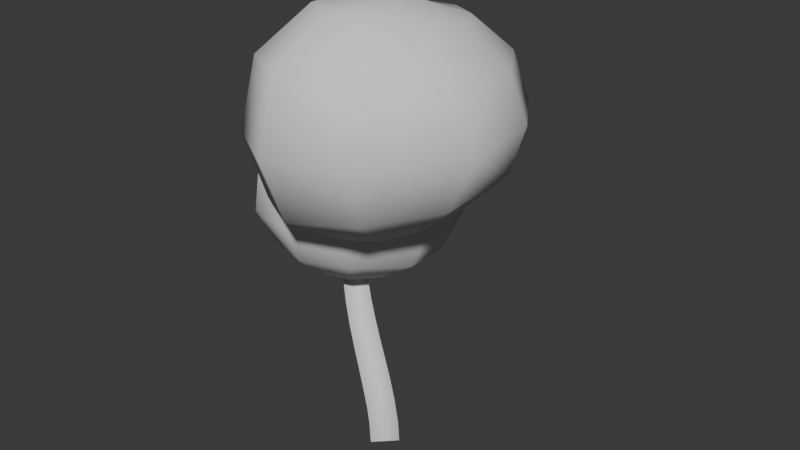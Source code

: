 # Source: mesh_tutorial_tree_1.blend  (saved by Blender 4.2.67; exported with 4.5.12 LTS)
import bpy
from mathutils import Matrix  # noqa: F401  (used for matrix-valued properties, if any)

bpy.ops.wm.read_factory_settings(use_empty=True)
scene = bpy.context.scene
scene.name = 'Scene'

# ---- collections
col_collection = bpy.data.collections.new('Collection'); scene.collection.children.link(col_collection)

# ---- world
world_world = bpy.data.worlds.new('World'); scene.world = world_world
world_world.use_nodes = True; world_world.node_tree.nodes.clear()
_N = world_world.node_tree.nodes; _L = world_world.node_tree.links
n0 = _N.new('ShaderNodeOutputWorld'); n0.name = 'World Output'; n0.location = (300, 300)
n1 = _N.new('ShaderNodeBackground'); n1.name = 'Background'; n1.location = (10, 300)
n1.inputs[0].default_value = (0.05088, 0.05088, 0.05088, 1.0)
_L.new(n1.outputs[0], n0.inputs[0])
n0.is_active_output = True
world_world.color = (0.05088, 0.05088, 0.05088)
world_world.sun_shadow_jitter_overblur = 0.0

# ---- meshes
me_b_ziercurve = bpy.data.meshes.new('BézierCurve')
me_b_ziercurve.from_pydata([(-0.001784, -0.1972, -4.961e-06), (0.1954, 4.701e-08, -2.169e-06), (-0.001784, 0.1972, 4.961e-06), (-0.1989, -6.424e-08, 2.169e-06), (-0.01812, -0.1912, 0.1865), (0.1755, 0.00481, 0.2092), (-0.01671, 0.1994, 0.169), (-0.2104, 0.003392, 0.1463), (-0.063, -0.1768, 0.3737), (0.1253, 0.01868, 0.4123), (-0.05792, 0.2095, 0.3404), (-0.2463, 0.01403, 0.3018), (-0.1302, -0.154, 0.5608), (0.05333, 0.04083, 0.6084), (-0.1202, 0.2274, 0.5135), (-0.3036, 0.03254, 0.466), (-0.2134, -0.1206, 0.7471), (-0.03545, 0.07066, 0.7974), (-0.198, 0.2507, 0.688), (-0.376, 0.05937, 0.6377), (-0.3069, -0.079, 0.9325), (-0.1326, 0.1078, 0.9809), (-0.2859, 0.2815, 0.8627), (-0.4603, 0.0947, 0.8143), (-0.4048, -0.0293, 1.117), (-0.232, 0.1521, 1.159), (-0.3781, 0.32, 1.037), (-0.5509, 0.1386, 0.994), (-0.5011, 0.02972, 1.299), (-0.3294, 0.203, 1.332), (-0.469, 0.3647, 1.209), (-0.6408, 0.1914, 1.176), (-0.5901, 0.09741, 1.479), (-0.4185, 0.2604, 1.498), (-0.5529, 0.4161, 1.379), (-0.7245, 0.2531, 1.36), (-0.6659, 0.1732, 1.656), (-0.4936, 0.3236, 1.658), (-0.6241, 0.4745, 1.546), (-0.7963, 0.3241, 1.544), (-0.7223, 0.2576, 1.831), (-0.5502, 0.3922, 1.811), (-0.6771, 0.5395, 1.709), (-0.8492, 0.4049, 1.729), (-0.7529, 0.3511, 2.001), (-0.5848, 0.4658, 1.956), (-0.707, 0.6102, 1.868), (-0.8751, 0.4955, 1.913), (-0.7517, 0.4507, 2.163), (-0.5926, 0.5441, 2.092), (-0.7082, 0.6896, 2.025), (-0.8673, 0.5962, 2.096), (-0.7192, 0.5276, 2.293), (-0.572, 0.6033, 2.196), (-0.6768, 0.7603, 2.159), (-0.824, 0.6846, 2.257), (-0.6617, 0.5755, 2.389), (-0.535, 0.6371, 2.269), (-0.6143, 0.8046, 2.271), (-0.741, 0.743, 2.392), (-0.5844, 0.5987, 2.462), (-0.4806, 0.6534, 2.328), (-0.5252, 0.8226, 2.362), (-0.629, 0.7679, 2.497), (-0.4911, 0.6006, 2.521), (-0.4036, 0.6533, 2.384), (-0.4161, 0.8153, 2.438), (-0.5036, 0.7626, 2.575), (-0.3848, 0.5832, 2.574), (-0.3043, 0.6343, 2.44), (-0.294, 0.7848, 2.504), (-0.3745, 0.7337, 2.637), (-0.2695, 0.5485, 2.625), (-0.1887, 0.5955, 2.501), (-0.165, 0.7337, 2.569), (-0.2457, 0.6866, 2.693), (-0.15, 0.4975, 2.683), (-0.06452, 0.5378, 2.57), (-0.03424, 0.6651, 2.638), (-0.1197, 0.6248, 2.752), (-0.03133, 0.4321, 2.754), (0.06103, 0.4633, 2.654), (0.09303, 0.5815, 2.72), (0.0006729, 0.5504, 2.82), (0.08207, 0.3546, 2.843), (0.1807, 0.3747, 2.759), (0.2113, 0.4851, 2.822), (0.1126, 0.4649, 2.906), (0.1852, 0.2662, 2.958), (0.2879, 0.2749, 2.893), (0.3154, 0.3787, 2.95), (0.2127, 0.37, 3.015), (0.273, 0.1686, 3.106), (0.3762, 0.1671, 3.06), (0.4003, 0.2652, 3.111), (0.2971, 0.2667, 3.157), (0.3407, 0.06321, 3.297), (0.4391, 0.05631, 3.264), (0.4607, 0.1474, 3.309), (0.3624, 0.1543, 3.342), (0.3973, -0.04248, 3.492), (0.4872, -0.04886, 3.462), (0.5077, 0.03289, 3.505), (0.4178, 0.03927, 3.535), (0.4525, -0.1414, 3.648), (0.5329, -0.1453, 3.618), (0.5529, -0.07435, 3.662), (0.4725, -0.07042, 3.692), (0.5013, -0.2332, 3.771), (0.5731, -0.2359, 3.743), (0.5927, -0.1762, 3.787), (0.521, -0.1735, 3.815), (0.5398, -0.3183, 3.865), (0.6036, -0.3217, 3.841), (0.6227, -0.2738, 3.885), (0.5589, -0.2704, 3.909), (0.5641, -0.3974, 3.936), (0.6205, -0.4041, 3.919), (0.6383, -0.3682, 3.962), (0.5819, -0.3614, 3.98), (0.5708, -0.4718, 3.991), (0.6193, -0.4845, 3.981), (0.6346, -0.4594, 4.023), (0.5861, -0.4468, 4.033), (0.5564, -0.5443, 4.037), (0.595, -0.5632, 4.033), (0.6066, -0.5466, 4.071), (0.568, -0.5278, 4.075), (0.5155, -0.6176, 4.08), (0.5431, -0.6396, 4.08), (0.5512, -0.6284, 4.113), (0.5236, -0.6064, 4.112), (0.4417, -0.6924, 4.124), (0.4606, -0.7144, 4.126), (0.4666, -0.7058, 4.153), (0.4477, -0.6838, 4.151), (0.3311, -0.7684, 4.175), (0.3434, -0.7875, 4.178), (0.3481, -0.7807, 4.199), (0.3359, -0.7616, 4.196), (0.1789, -0.8445, 4.236), (0.1878, -0.8617, 4.239), (0.1922, -0.8557, 4.258), (0.1833, -0.8386, 4.254), (-0.01768, -0.9217, 4.315), (-0.01107, -0.9368, 4.318), (-0.006832, -0.9315, 4.333), (-0.01344, -0.9164, 4.33), (-0.6704, 0.6484, 2.379), (-0.5897, 0.6287, 2.296), (-0.6705, 0.6479, 2.213), (-0.7512, 0.6676, 2.296), (-0.6599, 0.6826, 2.385), (-0.5755, 0.6601, 2.297), (-0.6563, 0.6948, 2.211), (-0.7407, 0.7173, 2.298), (-0.6439, 0.7236, 2.394), (-0.5551, 0.7003, 2.302), (-0.6358, 0.7475, 2.212), (-0.7246, 0.7708, 2.304), (-0.6233, 0.7695, 2.403), (-0.533, 0.7481, 2.311), (-0.6106, 0.8041, 2.222), (-0.701, 0.8255, 2.314), (-0.6, 0.8177, 2.416), (-0.5075, 0.7997, 2.325), (-0.582, 0.8634, 2.237), (-0.6745, 0.8815, 2.329), (-0.5751, 0.8665, 2.432), (-0.4819, 0.8536, 2.343), (-0.5513, 0.9233, 2.26), (-0.6445, 0.9362, 2.348), (-0.5502, 0.9135, 2.45), (-0.4563, 0.907, 2.367), (-0.52, 0.9823, 2.29), (-0.6139, 0.9888, 2.373), (-0.5268, 0.957, 2.472), (-0.4326, 0.9582, 2.397), (-0.4894, 1.038, 2.327), (-0.5836, 1.037, 2.403), (-0.5059, 0.9953, 2.498), (-0.412, 1.005, 2.434), (-0.4613, 1.089, 2.374), (-0.5551, 1.079, 2.438), (-0.4887, 1.027, 2.526), (-0.3956, 1.045, 2.477), (-0.4373, 1.132, 2.431), (-0.5304, 1.114, 2.48), (-0.4753, 1.052, 2.558), (-0.3856, 1.077, 2.527), (-0.4201, 1.164, 2.497), (-0.5099, 1.139, 2.528), (-0.4666, 1.07, 2.597), (-0.3824, 1.098, 2.585), (-0.4118, 1.181, 2.571), (-0.4959, 1.153, 2.583), (-0.4634, 1.08, 2.652), (-0.3887, 1.106, 2.648), (-0.4142, 1.18, 2.644), (-0.489, 1.155, 2.648), (-0.4564, 1.088, 2.734), (-0.3881, 1.111, 2.721), (-0.4119, 1.18, 2.716), (-0.4802, 1.157, 2.73), (-0.4316, 1.11, 2.824), (-0.372, 1.128, 2.8), (-0.3946, 1.191, 2.792), (-0.4542, 1.172, 2.816), (-0.3936, 1.141, 2.913), (-0.3427, 1.156, 2.885), (-0.3638, 1.211, 2.876), (-0.4147, 1.197, 2.904), (-0.3458, 1.18, 3.002), (-0.3027, 1.192, 2.973), (-0.322, 1.24, 2.964), (-0.3651, 1.229, 2.992), (-0.2911, 1.225, 3.089), (-0.2552, 1.234, 3.062), (-0.2724, 1.276, 3.052), (-0.3083, 1.267, 3.079), (-0.2326, 1.274, 3.172), (-0.203, 1.28, 3.148), (-0.218, 1.315, 3.14), (-0.2475, 1.308, 3.164), (-0.173, 1.323, 3.251), (-0.1493, 1.329, 3.23), (-0.1619, 1.357, 3.223), (-0.1857, 1.352, 3.243), (-0.1155, 1.373, 3.323), (-0.09677, 1.377, 3.306), (-0.1072, 1.399, 3.299), (-0.126, 1.395, 3.316), (-0.06301, 1.419, 3.386), (-0.04848, 1.422, 3.373), (-0.0569, 1.44, 3.368), (-0.07143, 1.437, 3.381), (-0.01858, 1.461, 3.441), (-0.006719, 1.463, 3.43), (-0.0139, 1.477, 3.425), (-0.02577, 1.475, 3.436), (0.01482, 1.495, 3.483), (0.02556, 1.497, 3.474), (0.01868, 1.509, 3.469), (0.00794, 1.507, 3.478), (0.03403, 1.519, 3.513), (0.04691, 1.522, 3.503), (0.038, 1.535, 3.496), (0.02512, 1.531, 3.506), (0.06329, 0.546, 2.797), (-0.02645, 0.4787, 2.762), (0.04925, 0.3959, 2.727), (0.139, 0.4632, 2.762), (0.05614, 0.5398, 2.82), (-0.02596, 0.487, 2.744), (0.04346, 0.3854, 2.74), (0.1256, 0.4381, 2.815), (0.03809, 0.5342, 2.841), (-0.0294, 0.4889, 2.741), (0.02779, 0.3742, 2.754), (0.09528, 0.4195, 2.854), (0.01135, 0.5259, 2.86), (-0.04304, 0.4849, 2.75), (0.00295, 0.366, 2.771), (0.05734, 0.4069, 2.881), (-0.02241, 0.5178, 2.877), (-0.068, 0.4791, 2.762), (-0.02978, 0.3581, 2.788), (0.01582, 0.3968, 2.903), (-0.06193, 0.5084, 2.893), (-0.1005, 0.4717, 2.778), (-0.0687, 0.3524, 2.806), (-0.03014, 0.3891, 2.92), (-0.1058, 0.4989, 2.907), (-0.1389, 0.464, 2.795), (-0.1123, 0.3479, 2.823), (-0.07914, 0.3827, 2.935), (-0.1525, 0.4892, 2.92), (-0.1812, 0.4563, 2.812), (-0.1591, 0.345, 2.84), (-0.1304, 0.3779, 2.948), (-0.2008, 0.4795, 2.931), (-0.2254, 0.4489, 2.829), (-0.2075, 0.3439, 2.856), (-0.1828, 0.3746, 2.959), (-0.249, 0.4705, 2.941), (-0.2702, 0.4421, 2.845), (-0.2561, 0.3442, 2.871), (-0.2348, 0.3726, 2.967), (-0.2957, 0.4615, 2.949), (-0.3137, 0.4358, 2.861), (-0.3034, 0.3467, 2.886), (-0.2854, 0.3724, 2.973), (-0.3395, 0.4539, 2.955), (-0.3546, 0.4308, 2.876), (-0.348, 0.3505, 2.898), (-0.3328, 0.3736, 2.977), (-0.379, 0.4467, 2.959), (-0.3931, 0.4266, 2.89), (-0.3881, 0.3568, 2.91), (-0.374, 0.3769, 2.978), (-0.4248, 0.4427, 2.967), (-0.4413, 0.424, 2.905), (-0.4342, 0.3593, 2.922), (-0.4176, 0.378, 2.985), (-0.4752, 0.4362, 2.981), (-0.494, 0.4189, 2.925), (-0.4842, 0.3601, 2.94), (-0.4655, 0.3773, 2.996), (-0.5286, 0.4273, 3.0), (-0.5482, 0.4116, 2.951), (-0.537, 0.359, 2.964), (-0.5174, 0.3747, 3.013), (-0.5833, 0.4164, 3.024), (-0.6027, 0.4023, 2.981), (-0.5909, 0.3561, 2.991), (-0.5715, 0.3702, 3.034), (-0.6377, 0.4036, 3.051), (-0.6562, 0.3911, 3.015), (-0.6445, 0.3515, 3.023), (-0.626, 0.364, 3.058), (-0.6902, 0.3892, 3.081), (-0.7074, 0.3783, 3.052), (-0.6961, 0.3451, 3.058), (-0.6789, 0.356, 3.087), (-0.7393, 0.3734, 3.114), (-0.7548, 0.3641, 3.091), (-0.7443, 0.3371, 3.095), (-0.7288, 0.3464, 3.118), (-0.7833, 0.3564, 3.15), (-0.797, 0.3486, 3.132), (-0.7875, 0.3273, 3.134), (-0.7738, 0.3351, 3.152), (-0.8207, 0.3386, 3.187), (-0.8325, 0.332, 3.174), (-0.8241, 0.3157, 3.175), (-0.8123, 0.3223, 3.187), (-0.8498, 0.3209, 3.226), (-0.8606, 0.3148, 3.217), (-0.8527, 0.3017, 3.216), (-0.8419, 0.3078, 3.225), (-0.869, 0.3032, 3.265), (-0.8798, 0.2969, 3.259), (-0.8718, 0.2855, 3.257), (-0.861, 0.2919, 3.263), (-0.8765, 0.2871, 3.306), (-0.89, 0.2782, 3.301), (-0.88, 0.2658, 3.296), (-0.8665, 0.2747, 3.301), (-0.6403, 0.343, 1.646), (-0.7257, 0.3492, 1.565), (-0.6523, 0.305, 1.484), (-0.5669, 0.2988, 1.565), (-0.6352, 0.3601, 1.641), (-0.7325, 0.3316, 1.576), (-0.6644, 0.2609, 1.505), (-0.5671, 0.2894, 1.571), (-0.6363, 0.3537, 1.651), (-0.7385, 0.3123, 1.595), (-0.6706, 0.231, 1.531), (-0.5684, 0.2724, 1.587), (-0.6389, 0.3375, 1.673), (-0.7442, 0.2904, 1.621), (-0.6754, 0.2037, 1.56), (-0.57, 0.2508, 1.612), (-0.6423, 0.3149, 1.702), (-0.7476, 0.2656, 1.653), (-0.6793, 0.1775, 1.595), (-0.574, 0.2268, 1.643), (-0.6458, 0.2896, 1.736), (-0.7507, 0.2392, 1.689), (-0.6829, 0.1507, 1.632), (-0.5781, 0.2011, 1.679), (-0.6493, 0.2632, 1.772), (-0.7536, 0.2122, 1.727), (-0.6864, 0.1236, 1.672), (-0.5821, 0.1745, 1.717), (-0.653, 0.2356, 1.809), (-0.7551, 0.1853, 1.766), (-0.6894, 0.09815, 1.712), (-0.5873, 0.1485, 1.755), (-0.6567, 0.2085, 1.845), (-0.7558, 0.1595, 1.803), (-0.692, 0.07471, 1.751), (-0.5929, 0.1238, 1.792), (-0.6601, 0.1834, 1.877), (-0.7563, 0.136, 1.837), (-0.6944, 0.05374, 1.786), (-0.5982, 0.1012, 1.827), (-0.6633, 0.1608, 1.905), (-0.7559, 0.1156, 1.865), (-0.6963, 0.03667, 1.816), (-0.6036, 0.0818, 1.856), (-0.6666, 0.1405, 1.927), (-0.7542, 0.09943, 1.887), (-0.6974, 0.02547, 1.839), (-0.6098, 0.06656, 1.879), (-0.6699, 0.1226, 1.944), (-0.752, 0.0886, 1.9), (-0.6977, 0.02224, 1.85), (-0.6155, 0.0562, 1.894), (-0.6734, 0.1057, 1.959), (-0.753, 0.07826, 1.909), (-0.6985, 0.01819, 1.855), (-0.619, 0.04568, 1.905), (-0.6777, 0.08629, 1.972), (-0.7541, 0.06251, 1.922), (-0.7007, 0.007233, 1.867), (-0.6243, 0.03101, 1.917), (-0.6824, 0.0647, 1.986), (-0.756, 0.04286, 1.937), (-0.7042, -0.009362, 1.883), (-0.6306, 0.01247, 1.932), (-0.6876, 0.04105, 2.001), (-0.7585, 0.02024, 1.953), (-0.7085, -0.02987, 1.901), (-0.6376, -0.009069, 1.949), (-0.6932, 0.01571, 2.017), (-0.7611, -0.004533, 1.971), (-0.7133, -0.05288, 1.921), (-0.6453, -0.03264, 1.967), (-0.699, -0.01071, 2.033), (-0.7636, -0.03061, 1.991), (-0.7184, -0.0772, 1.944), (-0.6538, -0.0573, 1.987), (-0.7048, -0.0371, 2.051), (-0.7661, -0.05697, 2.011), (-0.7236, -0.1021, 1.968), (-0.6623, -0.08227, 2.008), (-0.7104, -0.06262, 2.069), (-0.7684, -0.08274, 2.033), (-0.7287, -0.1268, 1.993), (-0.6706, -0.1066, 2.029), (-0.7156, -0.08669, 2.087), (-0.77, -0.1071, 2.055), (-0.7334, -0.1499, 2.02), (-0.679, -0.1294, 2.052), (-0.7203, -0.1081, 2.104), (-0.771, -0.1291, 2.077), (-0.7376, -0.1708, 2.047), (-0.6869, -0.1498, 2.074), (-0.7242, -0.1261, 2.121), (-0.7712, -0.1478, 2.1), (-0.7411, -0.1886, 2.075), (-0.6941, -0.1669, 2.097), (-0.7272, -0.1401, 2.137), (-0.7704, -0.1625, 2.122), (-0.7436, -0.2021, 2.104), (-0.7004, -0.1796, 2.12), (-0.7294, -0.1531, 2.159), (-0.7681, -0.1752, 2.15), (-0.7444, -0.212, 2.138), (-0.7057, -0.1899, 2.147), (-0.7302, -0.165, 2.187), (-0.7641, -0.1854, 2.183), (-0.7434, -0.2184, 2.175), (-0.7094, -0.198, 2.179), (-0.7296, -0.1752, 2.221), (-0.7588, -0.1933, 2.22), (-0.7408, -0.222, 2.214), (-0.7116, -0.204, 2.215), (-0.7278, -0.1834, 2.259), (-0.7523, -0.1988, 2.259), (-0.7371, -0.2233, 2.256), (-0.7125, -0.2078, 2.255), (-0.7249, -0.1896, 2.299), (-0.7449, -0.2023, 2.3), (-0.7324, -0.2223, 2.298), (-0.7124, -0.2096, 2.297), (-0.7213, -0.1935, 2.341), (-0.7371, -0.2036, 2.342), (-0.727, -0.2196, 2.342), (-0.7112, -0.2095, 2.34), (-0.717, -0.1953, 2.383), (-0.729, -0.203, 2.385), (-0.7213, -0.2151, 2.384), (-0.7093, -0.2074, 2.383), (-0.7124, -0.1951, 2.424), (-0.7207, -0.2004, 2.426), (-0.7153, -0.2088, 2.426), (-0.707, -0.2035, 2.425), (-0.7075, -0.1919, 2.464), (-0.7135, -0.1958, 2.466), (-0.7095, -0.2019, 2.466), (-0.7035, -0.198, 2.465), (-0.7027, -0.1871, 2.501), (-0.7064, -0.1894, 2.502), (-0.7039, -0.1932, 2.503), (-0.7002, -0.1908, 2.502), (-0.698, -0.1786, 2.534), (-0.7018, -0.181, 2.535), (-0.6991, -0.1848, 2.536), (-0.6953, -0.1824, 2.535), (-0.6938, -0.1683, 2.562), (-0.6981, -0.1709, 2.564), (-0.6951, -0.1751, 2.565), (-0.6907, -0.1725, 2.563)], [], [(0, 4, 7, 3), (1, 5, 4, 0), (2, 6, 5, 1), (3, 7, 6, 2), (4, 8, 11, 7), (5, 9, 8, 4), (6, 10, 9, 5), (7, 11, 10, 6), (8, 12, 15, 11), (9, 13, 12, 8), (10, 14, 13, 9), (11, 15, 14, 10), (12, 16, 19, 15), (13, 17, 16, 12), (14, 18, 17, 13), (15, 19, 18, 14), (16, 20, 23, 19), (17, 21, 20, 16), (18, 22, 21, 17), (19, 23, 22, 18), (20, 24, 27, 23), (21, 25, 24, 20), (22, 26, 25, 21), (23, 27, 26, 22), (24, 28, 31, 27), (25, 29, 28, 24), (26, 30, 29, 25), (27, 31, 30, 26), (28, 32, 35, 31), (29, 33, 32, 28), (30, 34, 33, 29), (31, 35, 34, 30), (32, 36, 39, 35), (33, 37, 36, 32), (34, 38, 37, 33), (35, 39, 38, 34), (36, 40, 43, 39), (37, 41, 40, 36), (38, 42, 41, 37), (39, 43, 42, 38), (40, 44, 47, 43), (41, 45, 44, 40), (42, 46, 45, 41), (43, 47, 46, 42), (44, 48, 51, 47), (45, 49, 48, 44), (46, 50, 49, 45), (47, 51, 50, 46), (48, 52, 55, 51), (49, 53, 52, 48), (50, 54, 53, 49), (51, 55, 54, 50), (52, 56, 59, 55), (53, 57, 56, 52), (54, 58, 57, 53), (55, 59, 58, 54), (56, 60, 63, 59), (57, 61, 60, 56), (58, 62, 61, 57), (59, 63, 62, 58), (60, 64, 67, 63), (61, 65, 64, 60), (62, 66, 65, 61), (63, 67, 66, 62), (64, 68, 71, 67), (65, 69, 68, 64), (66, 70, 69, 65), (67, 71, 70, 66), (68, 72, 75, 71), (69, 73, 72, 68), (70, 74, 73, 69), (71, 75, 74, 70), (72, 76, 79, 75), (73, 77, 76, 72), (74, 78, 77, 73), (75, 79, 78, 74), (76, 80, 83, 79), (77, 81, 80, 76), (78, 82, 81, 77), (79, 83, 82, 78), (80, 84, 87, 83), (81, 85, 84, 80), (82, 86, 85, 81), (83, 87, 86, 82), (84, 88, 91, 87), (85, 89, 88, 84), (86, 90, 89, 85), (87, 91, 90, 86), (88, 92, 95, 91), (89, 93, 92, 88), (90, 94, 93, 89), (91, 95, 94, 90), (92, 96, 99, 95), (93, 97, 96, 92), (94, 98, 97, 93), (95, 99, 98, 94), (96, 100, 103, 99), (97, 101, 100, 96), (98, 102, 101, 97), (99, 103, 102, 98), (100, 104, 107, 103), (101, 105, 104, 100), (102, 106, 105, 101), (103, 107, 106, 102), (104, 108, 111, 107), (105, 109, 108, 104), (106, 110, 109, 105), (107, 111, 110, 106), (108, 112, 115, 111), (109, 113, 112, 108), (110, 114, 113, 109), (111, 115, 114, 110), (112, 116, 119, 115), (113, 117, 116, 112), (114, 118, 117, 113), (115, 119, 118, 114), (116, 120, 123, 119), (117, 121, 120, 116), (118, 122, 121, 117), (119, 123, 122, 118), (120, 124, 127, 123), (121, 125, 124, 120), (122, 126, 125, 121), (123, 127, 126, 122), (124, 128, 131, 127), (125, 129, 128, 124), (126, 130, 129, 125), (127, 131, 130, 126), (128, 132, 135, 131), (129, 133, 132, 128), (130, 134, 133, 129), (131, 135, 134, 130), (132, 136, 139, 135), (133, 137, 136, 132), (134, 138, 137, 133), (135, 139, 138, 134), (136, 140, 143, 139), (137, 141, 140, 136), (138, 142, 141, 137), (139, 143, 142, 138), (140, 144, 147, 143), (141, 145, 144, 140), (142, 146, 145, 141), (143, 147, 146, 142), (148, 152, 155, 151), (149, 153, 152, 148), (150, 154, 153, 149), (151, 155, 154, 150), (152, 156, 159, 155), (153, 157, 156, 152), (154, 158, 157, 153), (155, 159, 158, 154), (156, 160, 163, 159), (157, 161, 160, 156), (158, 162, 161, 157), (159, 163, 162, 158), (160, 164, 167, 163), (161, 165, 164, 160), (162, 166, 165, 161), (163, 167, 166, 162), (164, 168, 171, 167), (165, 169, 168, 164), (166, 170, 169, 165), (167, 171, 170, 166), (168, 172, 175, 171), (169, 173, 172, 168), (170, 174, 173, 169), (171, 175, 174, 170), (172, 176, 179, 175), (173, 177, 176, 172), (174, 178, 177, 173), (175, 179, 178, 174), (176, 180, 183, 179), (177, 181, 180, 176), (178, 182, 181, 177), (179, 183, 182, 178), (180, 184, 187, 183), (181, 185, 184, 180), (182, 186, 185, 181), (183, 187, 186, 182), (184, 188, 191, 187), (185, 189, 188, 184), (186, 190, 189, 185), (187, 191, 190, 186), (188, 192, 195, 191), (189, 193, 192, 188), (190, 194, 193, 189), (191, 195, 194, 190), (192, 196, 199, 195), (193, 197, 196, 192), (194, 198, 197, 193), (195, 199, 198, 194), (196, 200, 203, 199), (197, 201, 200, 196), (198, 202, 201, 197), (199, 203, 202, 198), (200, 204, 207, 203), (201, 205, 204, 200), (202, 206, 205, 201), (203, 207, 206, 202), (204, 208, 211, 207), (205, 209, 208, 204), (206, 210, 209, 205), (207, 211, 210, 206), (208, 212, 215, 211), (209, 213, 212, 208), (210, 214, 213, 209), (211, 215, 214, 210), (212, 216, 219, 215), (213, 217, 216, 212), (214, 218, 217, 213), (215, 219, 218, 214), (216, 220, 223, 219), (217, 221, 220, 216), (218, 222, 221, 217), (219, 223, 222, 218), (220, 224, 227, 223), (221, 225, 224, 220), (222, 226, 225, 221), (223, 227, 226, 222), (224, 228, 231, 227), (225, 229, 228, 224), (226, 230, 229, 225), (227, 231, 230, 226), (228, 232, 235, 231), (229, 233, 232, 228), (230, 234, 233, 229), (231, 235, 234, 230), (232, 236, 239, 235), (233, 237, 236, 232), (234, 238, 237, 233), (235, 239, 238, 234), (236, 240, 243, 239), (237, 241, 240, 236), (238, 242, 241, 237), (239, 243, 242, 238), (240, 244, 247, 243), (241, 245, 244, 240), (242, 246, 245, 241), (243, 247, 246, 242), (248, 252, 255, 251), (249, 253, 252, 248), (250, 254, 253, 249), (251, 255, 254, 250), (252, 256, 259, 255), (253, 257, 256, 252), (254, 258, 257, 253), (255, 259, 258, 254), (256, 260, 263, 259), (257, 261, 260, 256), (258, 262, 261, 257), (259, 263, 262, 258), (260, 264, 267, 263), (261, 265, 264, 260), (262, 266, 265, 261), (263, 267, 266, 262), (264, 268, 271, 267), (265, 269, 268, 264), (266, 270, 269, 265), (267, 271, 270, 266), (268, 272, 275, 271), (269, 273, 272, 268), (270, 274, 273, 269), (271, 275, 274, 270), (272, 276, 279, 275), (273, 277, 276, 272), (274, 278, 277, 273), (275, 279, 278, 274), (276, 280, 283, 279), (277, 281, 280, 276), (278, 282, 281, 277), (279, 283, 282, 278), (280, 284, 287, 283), (281, 285, 284, 280), (282, 286, 285, 281), (283, 287, 286, 282), (284, 288, 291, 287), (285, 289, 288, 284), (286, 290, 289, 285), (287, 291, 290, 286), (288, 292, 295, 291), (289, 293, 292, 288), (290, 294, 293, 289), (291, 295, 294, 290), (292, 296, 299, 295), (293, 297, 296, 292), (294, 298, 297, 293), (295, 299, 298, 294), (296, 300, 303, 299), (297, 301, 300, 296), (298, 302, 301, 297), (299, 303, 302, 298), (300, 304, 307, 303), (301, 305, 304, 300), (302, 306, 305, 301), (303, 307, 306, 302), (304, 308, 311, 307), (305, 309, 308, 304), (306, 310, 309, 305), (307, 311, 310, 306), (308, 312, 315, 311), (309, 313, 312, 308), (310, 314, 313, 309), (311, 315, 314, 310), (312, 316, 319, 315), (313, 317, 316, 312), (314, 318, 317, 313), (315, 319, 318, 314), (316, 320, 323, 319), (317, 321, 320, 316), (318, 322, 321, 317), (319, 323, 322, 318), (320, 324, 327, 323), (321, 325, 324, 320), (322, 326, 325, 321), (323, 327, 326, 322), (324, 328, 331, 327), (325, 329, 328, 324), (326, 330, 329, 325), (327, 331, 330, 326), (328, 332, 335, 331), (329, 333, 332, 328), (330, 334, 333, 329), (331, 335, 334, 330), (332, 336, 339, 335), (333, 337, 336, 332), (334, 338, 337, 333), (335, 339, 338, 334), (336, 340, 343, 339), (337, 341, 340, 336), (338, 342, 341, 337), (339, 343, 342, 338), (340, 344, 347, 343), (341, 345, 344, 340), (342, 346, 345, 341), (343, 347, 346, 342), (348, 352, 355, 351), (349, 353, 352, 348), (350, 354, 353, 349), (351, 355, 354, 350), (352, 356, 359, 355), (353, 357, 356, 352), (354, 358, 357, 353), (355, 359, 358, 354), (356, 360, 363, 359), (357, 361, 360, 356), (358, 362, 361, 357), (359, 363, 362, 358), (360, 364, 367, 363), (361, 365, 364, 360), (362, 366, 365, 361), (363, 367, 366, 362), (364, 368, 371, 367), (365, 369, 368, 364), (366, 370, 369, 365), (367, 371, 370, 366), (368, 372, 375, 371), (369, 373, 372, 368), (370, 374, 373, 369), (371, 375, 374, 370), (372, 376, 379, 375), (373, 377, 376, 372), (374, 378, 377, 373), (375, 379, 378, 374), (376, 380, 383, 379), (377, 381, 380, 376), (378, 382, 381, 377), (379, 383, 382, 378), (380, 384, 387, 383), (381, 385, 384, 380), (382, 386, 385, 381), (383, 387, 386, 382), (384, 388, 391, 387), (385, 389, 388, 384), (386, 390, 389, 385), (387, 391, 390, 386), (388, 392, 395, 391), (389, 393, 392, 388), (390, 394, 393, 389), (391, 395, 394, 390), (392, 396, 399, 395), (393, 397, 396, 392), (394, 398, 397, 393), (395, 399, 398, 394), (396, 400, 403, 399), (397, 401, 400, 396), (398, 402, 401, 397), (399, 403, 402, 398), (400, 404, 407, 403), (401, 405, 404, 400), (402, 406, 405, 401), (403, 407, 406, 402), (404, 408, 411, 407), (405, 409, 408, 404), (406, 410, 409, 405), (407, 411, 410, 406), (408, 412, 415, 411), (409, 413, 412, 408), (410, 414, 413, 409), (411, 415, 414, 410), (412, 416, 419, 415), (413, 417, 416, 412), (414, 418, 417, 413), (415, 419, 418, 414), (416, 420, 423, 419), (417, 421, 420, 416), (418, 422, 421, 417), (419, 423, 422, 418), (420, 424, 427, 423), (421, 425, 424, 420), (422, 426, 425, 421), (423, 427, 426, 422), (424, 428, 431, 427), (425, 429, 428, 424), (426, 430, 429, 425), (427, 431, 430, 426), (428, 432, 435, 431), (429, 433, 432, 428), (430, 434, 433, 429), (431, 435, 434, 430), (432, 436, 439, 435), (433, 437, 436, 432), (434, 438, 437, 433), (435, 439, 438, 434), (436, 440, 443, 439), (437, 441, 440, 436), (438, 442, 441, 437), (439, 443, 442, 438), (440, 444, 447, 443), (441, 445, 444, 440), (442, 446, 445, 441), (443, 447, 446, 442), (444, 448, 451, 447), (445, 449, 448, 444), (446, 450, 449, 445), (447, 451, 450, 446), (448, 452, 455, 451), (449, 453, 452, 448), (450, 454, 453, 449), (451, 455, 454, 450), (452, 456, 459, 455), (453, 457, 456, 452), (454, 458, 457, 453), (455, 459, 458, 454), (456, 460, 463, 459), (457, 461, 460, 456), (458, 462, 461, 457), (459, 463, 462, 458), (460, 464, 467, 463), (461, 465, 464, 460), (462, 466, 465, 461), (463, 467, 466, 462), (464, 468, 471, 467), (465, 469, 468, 464), (466, 470, 469, 465), (467, 471, 470, 466), (468, 472, 475, 471), (469, 473, 472, 468), (470, 474, 473, 469), (471, 475, 474, 470), (472, 476, 479, 475), (473, 477, 476, 472), (474, 478, 477, 473), (475, 479, 478, 474), (476, 480, 483, 479), (477, 481, 480, 476), (478, 482, 481, 477), (479, 483, 482, 478), (480, 484, 487, 483), (481, 485, 484, 480), (482, 486, 485, 481), (483, 487, 486, 482), (484, 488, 491, 487), (485, 489, 488, 484), (486, 490, 489, 485), (487, 491, 490, 486), (488, 492, 495, 491), (489, 493, 492, 488), (490, 494, 493, 489), (491, 495, 494, 490)])
me_b_ziercurve.polygons.foreach_set('use_smooth', [True] * 480)
_uv = me_b_ziercurve.uv_layers.new(name='UVMap')
_uv.uv.foreach_set('vector', [0.0, 1.0, 0.02778, 1.0, 0.02778, 0.75, 0.0, 0.75, 0.0, 0.25, 0.02778, 0.25, 0.02778, 0.0, 0.0, 0.0, 0.0, 0.5, 0.02778, 0.5, 0.02778, 0.25, 0.0, 0.25, 0.0, 0.75, 0.02778, 0.75, 0.02778, 0.5, 0.0, 0.5, 0.02778, 1.0, 0.05556, 1.0, 0.05556, 0.75, 0.02778, 0.75, 0.02778, 0.25, 0.05556, 0.25, 0.05556, 0.0, 0.02778, 0.0, 0.02778, 0.5, 0.05556, 0.5, 0.05556, 0.25, 0.02778, 0.25, 0.02778, 0.75, 0.05556, 0.75, 0.05556, 0.5, 0.02778, 0.5, 0.05556, 1.0, 0.08333, 1.0, 0.08333, 0.75, 0.05556, 0.75, 0.05556, 0.25, 0.08333, 0.25, 0.08333, 0.0, 0.05556, 0.0, 0.05556, 0.5, 0.08333, 0.5, 0.08333, 0.25, 0.05556, 0.25, 0.05556, 0.75, 0.08333, 0.75, 0.08333, 0.5, 0.05556, 0.5, 0.08333, 1.0, 0.1111, 1.0, 0.1111, 0.75, 0.08333, 0.75, 0.08333, 0.25, 0.1111, 0.25, 0.1111, 0.0, 0.08333, 0.0, 0.08333, 0.5, 0.1111, 0.5, 0.1111, 0.25, 0.08333, 0.25, 0.08333, 0.75, 0.1111, 0.75, 0.1111, 0.5, 0.08333, 0.5, 0.1111, 1.0, 0.1389, 1.0, 0.1389, 0.75, 0.1111, 0.75, 0.1111, 0.25, 0.1389, 0.25, 0.1389, 0.0, 0.1111, 0.0, 0.1111, 0.5, 0.1389, 0.5, 0.1389, 0.25, 0.1111, 0.25, 0.1111, 0.75, 0.1389, 0.75, 0.1389, 0.5, 0.1111, 0.5, 0.1389, 1.0, 0.1667, 1.0, 0.1667, 0.75, 0.1389, 0.75, 0.1389, 0.25, 0.1667, 0.25, 0.1667, 0.0, 0.1389, 0.0, 0.1389, 0.5, 0.1667, 0.5, 0.1667, 0.25, 0.1389, 0.25, 0.1389, 0.75, 0.1667, 0.75, 0.1667, 0.5, 0.1389, 0.5, 0.1667, 1.0, 0.1944, 1.0, 0.1944, 0.75, 0.1667, 0.75, 0.1667, 0.25, 0.1944, 0.25, 0.1944, 0.0, 0.1667, 0.0, 0.1667, 0.5, 0.1944, 0.5, 0.1944, 0.25, 0.1667, 0.25, 0.1667, 0.75, 0.1944, 0.75, 0.1944, 0.5, 0.1667, 0.5, 0.1944, 1.0, 0.2222, 1.0, 0.2222, 0.75, 0.1944, 0.75, 0.1944, 0.25, 0.2222, 0.25, 0.2222, 0.0, 0.1944, 0.0, 0.1944, 0.5, 0.2222, 0.5, 0.2222, 0.25, 0.1944, 0.25, 0.1944, 0.75, 0.2222, 0.75, 0.2222, 0.5, 0.1944, 0.5, 0.2222, 1.0, 0.25, 1.0, 0.25, 0.75, 0.2222, 0.75, 0.2222, 0.25, 0.25, 0.25, 0.25, 0.0, 0.2222, 0.0, 0.2222, 0.5, 0.25, 0.5, 0.25, 0.25, 0.2222, 0.25, 0.2222, 0.75, 0.25, 0.75, 0.25, 0.5, 0.2222, 0.5, 0.25, 1.0, 0.2778, 1.0, 0.2778, 0.75, 0.25, 0.75, 0.25, 0.25, 0.2778, 0.25, 0.2778, 0.0, 0.25, 0.0, 0.25, 0.5, 0.2778, 0.5, 0.2778, 0.25, 0.25, 0.25, 0.25, 0.75, 0.2778, 0.75, 0.2778, 0.5, 0.25, 0.5, 0.2778, 1.0, 0.3056, 1.0, 0.3056, 0.75, 0.2778, 0.75, 0.2778, 0.25, 0.3056, 0.25, 0.3056, 0.0, 0.2778, 0.0, 0.2778, 0.5, 0.3056, 0.5, 0.3056, 0.25, 0.2778, 0.25, 0.2778, 0.75, 0.3056, 0.75, 0.3056, 0.5, 0.2778, 0.5, 0.3056, 1.0, 0.3333, 1.0, 0.3333, 0.75, 0.3056, 0.75, 0.3056, 0.25, 0.3333, 0.25, 0.3333, 0.0, 0.3056, 0.0, 0.3056, 0.5, 0.3333, 0.5, 0.3333, 0.25, 0.3056, 0.25, 0.3056, 0.75, 0.3333, 0.75, 0.3333, 0.5, 0.3056, 0.5, 0.3333, 1.0, 0.3611, 1.0, 0.3611, 0.75, 0.3333, 0.75, 0.3333, 0.25, 0.3611, 0.25, 0.3611, 0.0, 0.3333, 0.0, 0.3333, 0.5, 0.3611, 0.5, 0.3611, 0.25, 0.3333, 0.25, 0.3333, 0.75, 0.3611, 0.75, 0.3611, 0.5, 0.3333, 0.5, 0.3611, 1.0, 0.3889, 1.0, 0.3889, 0.75, 0.3611, 0.75, 0.3611, 0.25, 0.3889, 0.25, 0.3889, 0.0, 0.3611, 0.0, 0.3611, 0.5, 0.3889, 0.5, 0.3889, 0.25, 0.3611, 0.25, 0.3611, 0.75, 0.3889, 0.75, 0.3889, 0.5, 0.3611, 0.5, 0.3889, 1.0, 0.4167, 1.0, 0.4167, 0.75, 0.3889, 0.75, 0.3889, 0.25, 0.4167, 0.25, 0.4167, 0.0, 0.3889, 0.0, 0.3889, 0.5, 0.4167, 0.5, 0.4167, 0.25, 0.3889, 0.25, 0.3889, 0.75, 0.4167, 0.75, 0.4167, 0.5, 0.3889, 0.5, 0.4167, 1.0, 0.4444, 1.0, 0.4444, 0.75, 0.4167, 0.75, 0.4167, 0.25, 0.4444, 0.25, 0.4444, 0.0, 0.4167, 0.0, 0.4167, 0.5, 0.4444, 0.5, 0.4444, 0.25, 0.4167, 0.25, 0.4167, 0.75, 0.4444, 0.75, 0.4444, 0.5, 0.4167, 0.5, 0.4444, 1.0, 0.4722, 1.0, 0.4722, 0.75, 0.4444, 0.75, 0.4444, 0.25, 0.4722, 0.25, 0.4722, 0.0, 0.4444, 0.0, 0.4444, 0.5, 0.4722, 0.5, 0.4722, 0.25, 0.4444, 0.25, 0.4444, 0.75, 0.4722, 0.75, 0.4722, 0.5, 0.4444, 0.5, 0.4722, 1.0, 0.5, 1.0, 0.5, 0.75, 0.4722, 0.75, 0.4722, 0.25, 0.5, 0.25, 0.5, 0.0, 0.4722, 0.0, 0.4722, 0.5, 0.5, 0.5, 0.5, 0.25, 0.4722, 0.25, 0.4722, 0.75, 0.5, 0.75, 0.5, 0.5, 0.4722, 0.5, 0.5, 1.0, 0.5278, 1.0, 0.5278, 0.75, 0.5, 0.75, 0.5, 0.25, 0.5278, 0.25, 0.5278, 0.0, 0.5, 0.0, 0.5, 0.5, 0.5278, 0.5, 0.5278, 0.25, 0.5, 0.25, 0.5, 0.75, 0.5278, 0.75, 0.5278, 0.5, 0.5, 0.5, 0.5278, 1.0, 0.5556, 1.0, 0.5556, 0.75, 0.5278, 0.75, 0.5278, 0.25, 0.5556, 0.25, 0.5556, 0.0, 0.5278, 0.0, 0.5278, 0.5, 0.5556, 0.5, 0.5556, 0.25, 0.5278, 0.25, 0.5278, 0.75, 0.5556, 0.75, 0.5556, 0.5, 0.5278, 0.5, 0.5556, 1.0, 0.5833, 1.0, 0.5833, 0.75, 0.5556, 0.75, 0.5556, 0.25, 0.5833, 0.25, 0.5833, 0.0, 0.5556, 0.0, 0.5556, 0.5, 0.5833, 0.5, 0.5833, 0.25, 0.5556, 0.25, 0.5556, 0.75, 0.5833, 0.75, 0.5833, 0.5, 0.5556, 0.5, 0.5833, 1.0, 0.6111, 1.0, 0.6111, 0.75, 0.5833, 0.75, 0.5833, 0.25, 0.6111, 0.25, 0.6111, 0.0, 0.5833, 0.0, 0.5833, 0.5, 0.6111, 0.5, 0.6111, 0.25, 0.5833, 0.25, 0.5833, 0.75, 0.6111, 0.75, 0.6111, 0.5, 0.5833, 0.5, 0.6111, 1.0, 0.6389, 1.0, 0.6389, 0.75, 0.6111, 0.75, 0.6111, 0.25, 0.6389, 0.25, 0.6389, 0.0, 0.6111, 0.0, 0.6111, 0.5, 0.6389, 0.5, 0.6389, 0.25, 0.6111, 0.25, 0.6111, 0.75, 0.6389, 0.75, 0.6389, 0.5, 0.6111, 0.5, 0.6389, 1.0, 0.6667, 1.0, 0.6667, 0.75, 0.6389, 0.75, 0.6389, 0.25, 0.6667, 0.25, 0.6667, 0.0, 0.6389, 0.0, 0.6389, 0.5, 0.6667, 0.5, 0.6667, 0.25, 0.6389, 0.25, 0.6389, 0.75, 0.6667, 0.75, 0.6667, 0.5, 0.6389, 0.5, 0.6667, 1.0, 0.6944, 1.0, 0.6944, 0.75, 0.6667, 0.75, 0.6667, 0.25, 0.6944, 0.25, 0.6944, 0.0, 0.6667, 0.0, 0.6667, 0.5, 0.6944, 0.5, 0.6944, 0.25, 0.6667, 0.25, 0.6667, 0.75, 0.6944, 0.75, 0.6944, 0.5, 0.6667, 0.5, 0.6944, 1.0, 0.7222, 1.0, 0.7222, 0.75, 0.6944, 0.75, 0.6944, 0.25, 0.7222, 0.25, 0.7222, 0.0, 0.6944, 0.0, 0.6944, 0.5, 0.7222, 0.5, 0.7222, 0.25, 0.6944, 0.25, 0.6944, 0.75, 0.7222, 0.75, 0.7222, 0.5, 0.6944, 0.5, 0.7222, 1.0, 0.75, 1.0, 0.75, 0.75, 0.7222, 0.75, 0.7222, 0.25, 0.75, 0.25, 0.75, 0.0, 0.7222, 0.0, 0.7222, 0.5, 0.75, 0.5, 0.75, 0.25, 0.7222, 0.25, 0.7222, 0.75, 0.75, 0.75, 0.75, 0.5, 0.7222, 0.5, 0.75, 1.0, 0.7778, 1.0, 0.7778, 0.75, 0.75, 0.75, 0.75, 0.25, 0.7778, 0.25, 0.7778, 0.0, 0.75, 0.0, 0.75, 0.5, 0.7778, 0.5, 0.7778, 0.25, 0.75, 0.25, 0.75, 0.75, 0.7778, 0.75, 0.7778, 0.5, 0.75, 0.5, 0.7778, 1.0, 0.8056, 1.0, 0.8056, 0.75, 0.7778, 0.75, 0.7778, 0.25, 0.8056, 0.25, 0.8056, 0.0, 0.7778, 0.0, 0.7778, 0.5, 0.8056, 0.5, 0.8056, 0.25, 0.7778, 0.25, 0.7778, 0.75, 0.8056, 0.75, 0.8056, 0.5, 0.7778, 0.5, 0.8056, 1.0, 0.8333, 1.0, 0.8333, 0.75, 0.8056, 0.75, 0.8056, 0.25, 0.8333, 0.25, 0.8333, 0.0, 0.8056, 0.0, 0.8056, 0.5, 0.8333, 0.5, 0.8333, 0.25, 0.8056, 0.25, 0.8056, 0.75, 0.8333, 0.75, 0.8333, 0.5, 0.8056, 0.5, 0.8333, 1.0, 0.8611, 1.0, 0.8611, 0.75, 0.8333, 0.75, 0.8333, 0.25, 0.8611, 0.25, 0.8611, 0.0, 0.8333, 0.0, 0.8333, 0.5, 0.8611, 0.5, 0.8611, 0.25, 0.8333, 0.25, 0.8333, 0.75, 0.8611, 0.75, 0.8611, 0.5, 0.8333, 0.5, 0.8611, 1.0, 0.8889, 1.0, 0.8889, 0.75, 0.8611, 0.75, 0.8611, 0.25, 0.8889, 0.25, 0.8889, 0.0, 0.8611, 0.0, 0.8611, 0.5, 0.8889, 0.5, 0.8889, 0.25, 0.8611, 0.25, 0.8611, 0.75, 0.8889, 0.75, 0.8889, 0.5, 0.8611, 0.5, 0.8889, 1.0, 0.9167, 1.0, 0.9167, 0.75, 0.8889, 0.75, 0.8889, 0.25, 0.9167, 0.25, 0.9167, 0.0, 0.8889, 0.0, 0.8889, 0.5, 0.9167, 0.5, 0.9167, 0.25, 0.8889, 0.25, 0.8889, 0.75, 0.9167, 0.75, 0.9167, 0.5, 0.8889, 0.5, 0.9167, 1.0, 0.9444, 1.0, 0.9444, 0.75, 0.9167, 0.75, 0.9167, 0.25, 0.9444, 0.25, 0.9444, 0.0, 0.9167, 0.0, 0.9167, 0.5, 0.9444, 0.5, 0.9444, 0.25, 0.9167, 0.25, 0.9167, 0.75, 0.9444, 0.75, 0.9444, 0.5, 0.9167, 0.5, 0.9444, 1.0, 0.9722, 1.0, 0.9722, 0.75, 0.9444, 0.75, 0.9444, 0.25, 0.9722, 0.25, 0.9722, 0.0, 0.9444, 0.0, 0.9444, 0.5, 0.9722, 0.5, 0.9722, 0.25, 0.9444, 0.25, 0.9444, 0.75, 0.9722, 0.75, 0.9722, 0.5, 0.9444, 0.5, 0.9722, 1.0, 1.0, 1.0, 1.0, 0.75, 0.9722, 0.75, 0.9722, 0.25, 1.0, 0.25, 1.0, 0.0, 0.9722, 0.0, 0.9722, 0.5, 1.0, 0.5, 1.0, 0.25, 0.9722, 0.25, 0.9722, 0.75, 1.0, 0.75, 1.0, 0.5, 0.9722, 0.5, 0.0, 1.0, 0.04167, 1.0, 0.04167, 0.75, 0.0, 0.75, 0.0, 0.25, 0.04167, 0.25, 0.04167, 0.0, 0.0, 0.0, 0.0, 0.5, 0.04167, 0.5, 0.04167, 0.25, 0.0, 0.25, 0.0, 0.75, 0.04167, 0.75, 0.04167, 0.5, 0.0, 0.5, 0.04167, 1.0, 0.08333, 1.0, 0.08333, 0.75, 0.04167, 0.75, 0.04167, 0.25, 0.08333, 0.25, 0.08333, 0.0, 0.04167, 0.0, 0.04167, 0.5, 0.08333, 0.5, 0.08333, 0.25, 0.04167, 0.25, 0.04167, 0.75, 0.08333, 0.75, 0.08333, 0.5, 0.04167, 0.5, 0.08333, 1.0, 0.125, 1.0, 0.125, 0.75, 0.08333, 0.75, 0.08333, 0.25, 0.125, 0.25, 0.125, 0.0, 0.08333, 0.0, 0.08333, 0.5, 0.125, 0.5, 0.125, 0.25, 0.08333, 0.25, 0.08333, 0.75, 0.125, 0.75, 0.125, 0.5, 0.08333, 0.5, 0.125, 1.0, 0.1667, 1.0, 0.1667, 0.75, 0.125, 0.75, 0.125, 0.25, 0.1667, 0.25, 0.1667, 0.0, 0.125, 0.0, 0.125, 0.5, 0.1667, 0.5, 0.1667, 0.25, 0.125, 0.25, 0.125, 0.75, 0.1667, 0.75, 0.1667, 0.5, 0.125, 0.5, 0.1667, 1.0, 0.2083, 1.0, 0.2083, 0.75, 0.1667, 0.75, 0.1667, 0.25, 0.2083, 0.25, 0.2083, 0.0, 0.1667, 0.0, 0.1667, 0.5, 0.2083, 0.5, 0.2083, 0.25, 0.1667, 0.25, 0.1667, 0.75, 0.2083, 0.75, 0.2083, 0.5, 0.1667, 0.5, 0.2083, 1.0, 0.25, 1.0, 0.25, 0.75, 0.2083, 0.75, 0.2083, 0.25, 0.25, 0.25, 0.25, 0.0, 0.2083, 0.0, 0.2083, 0.5, 0.25, 0.5, 0.25, 0.25, 0.2083, 0.25, 0.2083, 0.75, 0.25, 0.75, 0.25, 0.5, 0.2083, 0.5, 0.25, 1.0, 0.2917, 1.0, 0.2917, 0.75, 0.25, 0.75, 0.25, 0.25, 0.2917, 0.25, 0.2917, 0.0, 0.25, 0.0, 0.25, 0.5, 0.2917, 0.5, 0.2917, 0.25, 0.25, 0.25, 0.25, 0.75, 0.2917, 0.75, 0.2917, 0.5, 0.25, 0.5, 0.2917, 1.0, 0.3333, 1.0, 0.3333, 0.75, 0.2917, 0.75, 0.2917, 0.25, 0.3333, 0.25, 0.3333, 0.0, 0.2917, 0.0, 0.2917, 0.5, 0.3333, 0.5, 0.3333, 0.25, 0.2917, 0.25, 0.2917, 0.75, 0.3333, 0.75, 0.3333, 0.5, 0.2917, 0.5, 0.3333, 1.0, 0.375, 1.0, 0.375, 0.75, 0.3333, 0.75, 0.3333, 0.25, 0.375, 0.25, 0.375, 0.0, 0.3333, 0.0, 0.3333, 0.5, 0.375, 0.5, 0.375, 0.25, 0.3333, 0.25, 0.3333, 0.75, 0.375, 0.75, 0.375, 0.5, 0.3333, 0.5, 0.375, 1.0, 0.4167, 1.0, 0.4167, 0.75, 0.375, 0.75, 0.375, 0.25, 0.4167, 0.25, 0.4167, 0.0, 0.375, 0.0, 0.375, 0.5, 0.4167, 0.5, 0.4167, 0.25, 0.375, 0.25, 0.375, 0.75, 0.4167, 0.75, 0.4167, 0.5, 0.375, 0.5, 0.4167, 1.0, 0.4583, 1.0, 0.4583, 0.75, 0.4167, 0.75, 0.4167, 0.25, 0.4583, 0.25, 0.4583, 0.0, 0.4167, 0.0, 0.4167, 0.5, 0.4583, 0.5, 0.4583, 0.25, 0.4167, 0.25, 0.4167, 0.75, 0.4583, 0.75, 0.4583, 0.5, 0.4167, 0.5, 0.4583, 1.0, 0.5, 1.0, 0.5, 0.75, 0.4583, 0.75, 0.4583, 0.25, 0.5, 0.25, 0.5, 0.0, 0.4583, 0.0, 0.4583, 0.5, 0.5, 0.5, 0.5, 0.25, 0.4583, 0.25, 0.4583, 0.75, 0.5, 0.75, 0.5, 0.5, 0.4583, 0.5, 0.5, 1.0, 0.5417, 1.0, 0.5417, 0.75, 0.5, 0.75, 0.5, 0.25, 0.5417, 0.25, 0.5417, 0.0, 0.5, 0.0, 0.5, 0.5, 0.5417, 0.5, 0.5417, 0.25, 0.5, 0.25, 0.5, 0.75, 0.5417, 0.75, 0.5417, 0.5, 0.5, 0.5, 0.5417, 1.0, 0.5833, 1.0, 0.5833, 0.75, 0.5417, 0.75, 0.5417, 0.25, 0.5833, 0.25, 0.5833, 0.0, 0.5417, 0.0, 0.5417, 0.5, 0.5833, 0.5, 0.5833, 0.25, 0.5417, 0.25, 0.5417, 0.75, 0.5833, 0.75, 0.5833, 0.5, 0.5417, 0.5, 0.5833, 1.0, 0.625, 1.0, 0.625, 0.75, 0.5833, 0.75, 0.5833, 0.25, 0.625, 0.25, 0.625, 0.0, 0.5833, 0.0, 0.5833, 0.5, 0.625, 0.5, 0.625, 0.25, 0.5833, 0.25, 0.5833, 0.75, 0.625, 0.75, 0.625, 0.5, 0.5833, 0.5, 0.625, 1.0, 0.6667, 1.0, 0.6667, 0.75, 0.625, 0.75, 0.625, 0.25, 0.6667, 0.25, 0.6667, 0.0, 0.625, 0.0, 0.625, 0.5, 0.6667, 0.5, 0.6667, 0.25, 0.625, 0.25, 0.625, 0.75, 0.6667, 0.75, 0.6667, 0.5, 0.625, 0.5, 0.6667, 1.0, 0.7083, 1.0, 0.7083, 0.75, 0.6667, 0.75, 0.6667, 0.25, 0.7083, 0.25, 0.7083, 0.0, 0.6667, 0.0, 0.6667, 0.5, 0.7083, 0.5, 0.7083, 0.25, 0.6667, 0.25, 0.6667, 0.75, 0.7083, 0.75, 0.7083, 0.5, 0.6667, 0.5, 0.7083, 1.0, 0.75, 1.0, 0.75, 0.75, 0.7083, 0.75, 0.7083, 0.25, 0.75, 0.25, 0.75, 0.0, 0.7083, 0.0, 0.7083, 0.5, 0.75, 0.5, 0.75, 0.25, 0.7083, 0.25, 0.7083, 0.75, 0.75, 0.75, 0.75, 0.5, 0.7083, 0.5, 0.75, 1.0, 0.7917, 1.0, 0.7917, 0.75, 0.75, 0.75, 0.75, 0.25, 0.7917, 0.25, 0.7917, 0.0, 0.75, 0.0, 0.75, 0.5, 0.7917, 0.5, 0.7917, 0.25, 0.75, 0.25, 0.75, 0.75, 0.7917, 0.75, 0.7917, 0.5, 0.75, 0.5, 0.7917, 1.0, 0.8333, 1.0, 0.8333, 0.75, 0.7917, 0.75, 0.7917, 0.25, 0.8333, 0.25, 0.8333, 0.0, 0.7917, 0.0, 0.7917, 0.5, 0.8333, 0.5, 0.8333, 0.25, 0.7917, 0.25, 0.7917, 0.75, 0.8333, 0.75, 0.8333, 0.5, 0.7917, 0.5, 0.8333, 1.0, 0.875, 1.0, 0.875, 0.75, 0.8333, 0.75, 0.8333, 0.25, 0.875, 0.25, 0.875, 0.0, 0.8333, 0.0, 0.8333, 0.5, 0.875, 0.5, 0.875, 0.25, 0.8333, 0.25, 0.8333, 0.75, 0.875, 0.75, 0.875, 0.5, 0.8333, 0.5, 0.875, 1.0, 0.9167, 1.0, 0.9167, 0.75, 0.875, 0.75, 0.875, 0.25, 0.9167, 0.25, 0.9167, 0.0, 0.875, 0.0, 0.875, 0.5, 0.9167, 0.5, 0.9167, 0.25, 0.875, 0.25, 0.875, 0.75, 0.9167, 0.75, 0.9167, 0.5, 0.875, 0.5, 0.9167, 1.0, 0.9583, 1.0, 0.9583, 0.75, 0.9167, 0.75, 0.9167, 0.25, 0.9583, 0.25, 0.9583, 0.0, 0.9167, 0.0, 0.9167, 0.5, 0.9583, 0.5, 0.9583, 0.25, 0.9167, 0.25, 0.9167, 0.75, 0.9583, 0.75, 0.9583, 0.5, 0.9167, 0.5, 0.9583, 1.0, 1.0, 1.0, 1.0, 0.75, 0.9583, 0.75, 0.9583, 0.25, 1.0, 0.25, 1.0, 0.0, 0.9583, 0.0, 0.9583, 0.5, 1.0, 0.5, 1.0, 0.25, 0.9583, 0.25, 0.9583, 0.75, 1.0, 0.75, 1.0, 0.5, 0.9583, 0.5, 0.0, 1.0, 0.04167, 1.0, 0.04167, 0.75, 0.0, 0.75, 0.0, 0.25, 0.04167, 0.25, 0.04167, 0.0, 0.0, 0.0, 0.0, 0.5, 0.04167, 0.5, 0.04167, 0.25, 0.0, 0.25, 0.0, 0.75, 0.04167, 0.75, 0.04167, 0.5, 0.0, 0.5, 0.04167, 1.0, 0.08333, 1.0, 0.08333, 0.75, 0.04167, 0.75, 0.04167, 0.25, 0.08333, 0.25, 0.08333, 0.0, 0.04167, 0.0, 0.04167, 0.5, 0.08333, 0.5, 0.08333, 0.25, 0.04167, 0.25, 0.04167, 0.75, 0.08333, 0.75, 0.08333, 0.5, 0.04167, 0.5, 0.08333, 1.0, 0.125, 1.0, 0.125, 0.75, 0.08333, 0.75, 0.08333, 0.25, 0.125, 0.25, 0.125, 0.0, 0.08333, 0.0, 0.08333, 0.5, 0.125, 0.5, 0.125, 0.25, 0.08333, 0.25, 0.08333, 0.75, 0.125, 0.75, 0.125, 0.5, 0.08333, 0.5, 0.125, 1.0, 0.1667, 1.0, 0.1667, 0.75, 0.125, 0.75, 0.125, 0.25, 0.1667, 0.25, 0.1667, 0.0, 0.125, 0.0, 0.125, 0.5, 0.1667, 0.5, 0.1667, 0.25, 0.125, 0.25, 0.125, 0.75, 0.1667, 0.75, 0.1667, 0.5, 0.125, 0.5, 0.1667, 1.0, 0.2083, 1.0, 0.2083, 0.75, 0.1667, 0.75, 0.1667, 0.25, 0.2083, 0.25, 0.2083, 0.0, 0.1667, 0.0, 0.1667, 0.5, 0.2083, 0.5, 0.2083, 0.25, 0.1667, 0.25, 0.1667, 0.75, 0.2083, 0.75, 0.2083, 0.5, 0.1667, 0.5, 0.2083, 1.0, 0.25, 1.0, 0.25, 0.75, 0.2083, 0.75, 0.2083, 0.25, 0.25, 0.25, 0.25, 0.0, 0.2083, 0.0, 0.2083, 0.5, 0.25, 0.5, 0.25, 0.25, 0.2083, 0.25, 0.2083, 0.75, 0.25, 0.75, 0.25, 0.5, 0.2083, 0.5, 0.25, 1.0, 0.2917, 1.0, 0.2917, 0.75, 0.25, 0.75, 0.25, 0.25, 0.2917, 0.25, 0.2917, 0.0, 0.25, 0.0, 0.25, 0.5, 0.2917, 0.5, 0.2917, 0.25, 0.25, 0.25, 0.25, 0.75, 0.2917, 0.75, 0.2917, 0.5, 0.25, 0.5, 0.2917, 1.0, 0.3333, 1.0, 0.3333, 0.75, 0.2917, 0.75, 0.2917, 0.25, 0.3333, 0.25, 0.3333, 0.0, 0.2917, 0.0, 0.2917, 0.5, 0.3333, 0.5, 0.3333, 0.25, 0.2917, 0.25, 0.2917, 0.75, 0.3333, 0.75, 0.3333, 0.5, 0.2917, 0.5, 0.3333, 1.0, 0.375, 1.0, 0.375, 0.75, 0.3333, 0.75, 0.3333, 0.25, 0.375, 0.25, 0.375, 0.0, 0.3333, 0.0, 0.3333, 0.5, 0.375, 0.5, 0.375, 0.25, 0.3333, 0.25, 0.3333, 0.75, 0.375, 0.75, 0.375, 0.5, 0.3333, 0.5, 0.375, 1.0, 0.4167, 1.0, 0.4167, 0.75, 0.375, 0.75, 0.375, 0.25, 0.4167, 0.25, 0.4167, 0.0, 0.375, 0.0, 0.375, 0.5, 0.4167, 0.5, 0.4167, 0.25, 0.375, 0.25, 0.375, 0.75, 0.4167, 0.75, 0.4167, 0.5, 0.375, 0.5, 0.4167, 1.0, 0.4583, 1.0, 0.4583, 0.75, 0.4167, 0.75, 0.4167, 0.25, 0.4583, 0.25, 0.4583, 0.0, 0.4167, 0.0, 0.4167, 0.5, 0.4583, 0.5, 0.4583, 0.25, 0.4167, 0.25, 0.4167, 0.75, 0.4583, 0.75, 0.4583, 0.5, 0.4167, 0.5, 0.4583, 1.0, 0.5, 1.0, 0.5, 0.75, 0.4583, 0.75, 0.4583, 0.25, 0.5, 0.25, 0.5, 0.0, 0.4583, 0.0, 0.4583, 0.5, 0.5, 0.5, 0.5, 0.25, 0.4583, 0.25, 0.4583, 0.75, 0.5, 0.75, 0.5, 0.5, 0.4583, 0.5, 0.5, 1.0, 0.5417, 1.0, 0.5417, 0.75, 0.5, 0.75, 0.5, 0.25, 0.5417, 0.25, 0.5417, 0.0, 0.5, 0.0, 0.5, 0.5, 0.5417, 0.5, 0.5417, 0.25, 0.5, 0.25, 0.5, 0.75, 0.5417, 0.75, 0.5417, 0.5, 0.5, 0.5, 0.5417, 1.0, 0.5833, 1.0, 0.5833, 0.75, 0.5417, 0.75, 0.5417, 0.25, 0.5833, 0.25, 0.5833, 0.0, 0.5417, 0.0, 0.5417, 0.5, 0.5833, 0.5, 0.5833, 0.25, 0.5417, 0.25, 0.5417, 0.75, 0.5833, 0.75, 0.5833, 0.5, 0.5417, 0.5, 0.5833, 1.0, 0.625, 1.0, 0.625, 0.75, 0.5833, 0.75, 0.5833, 0.25, 0.625, 0.25, 0.625, 0.0, 0.5833, 0.0, 0.5833, 0.5, 0.625, 0.5, 0.625, 0.25, 0.5833, 0.25, 0.5833, 0.75, 0.625, 0.75, 0.625, 0.5, 0.5833, 0.5, 0.625, 1.0, 0.6667, 1.0, 0.6667, 0.75, 0.625, 0.75, 0.625, 0.25, 0.6667, 0.25, 0.6667, 0.0, 0.625, 0.0, 0.625, 0.5, 0.6667, 0.5, 0.6667, 0.25, 0.625, 0.25, 0.625, 0.75, 0.6667, 0.75, 0.6667, 0.5, 0.625, 0.5, 0.6667, 1.0, 0.7083, 1.0, 0.7083, 0.75, 0.6667, 0.75, 0.6667, 0.25, 0.7083, 0.25, 0.7083, 0.0, 0.6667, 0.0, 0.6667, 0.5, 0.7083, 0.5, 0.7083, 0.25, 0.6667, 0.25, 0.6667, 0.75, 0.7083, 0.75, 0.7083, 0.5, 0.6667, 0.5, 0.7083, 1.0, 0.75, 1.0, 0.75, 0.75, 0.7083, 0.75, 0.7083, 0.25, 0.75, 0.25, 0.75, 0.0, 0.7083, 0.0, 0.7083, 0.5, 0.75, 0.5, 0.75, 0.25, 0.7083, 0.25, 0.7083, 0.75, 0.75, 0.75, 0.75, 0.5, 0.7083, 0.5, 0.75, 1.0, 0.7917, 1.0, 0.7917, 0.75, 0.75, 0.75, 0.75, 0.25, 0.7917, 0.25, 0.7917, 0.0, 0.75, 0.0, 0.75, 0.5, 0.7917, 0.5, 0.7917, 0.25, 0.75, 0.25, 0.75, 0.75, 0.7917, 0.75, 0.7917, 0.5, 0.75, 0.5, 0.7917, 1.0, 0.8333, 1.0, 0.8333, 0.75, 0.7917, 0.75, 0.7917, 0.25, 0.8333, 0.25, 0.8333, 0.0, 0.7917, 0.0, 0.7917, 0.5, 0.8333, 0.5, 0.8333, 0.25, 0.7917, 0.25, 0.7917, 0.75, 0.8333, 0.75, 0.8333, 0.5, 0.7917, 0.5, 0.8333, 1.0, 0.875, 1.0, 0.875, 0.75, 0.8333, 0.75, 0.8333, 0.25, 0.875, 0.25, 0.875, 0.0, 0.8333, 0.0, 0.8333, 0.5, 0.875, 0.5, 0.875, 0.25, 0.8333, 0.25, 0.8333, 0.75, 0.875, 0.75, 0.875, 0.5, 0.8333, 0.5, 0.875, 1.0, 0.9167, 1.0, 0.9167, 0.75, 0.875, 0.75, 0.875, 0.25, 0.9167, 0.25, 0.9167, 0.0, 0.875, 0.0, 0.875, 0.5, 0.9167, 0.5, 0.9167, 0.25, 0.875, 0.25, 0.875, 0.75, 0.9167, 0.75, 0.9167, 0.5, 0.875, 0.5, 0.9167, 1.0, 0.9583, 1.0, 0.9583, 0.75, 0.9167, 0.75, 0.9167, 0.25, 0.9583, 0.25, 0.9583, 0.0, 0.9167, 0.0, 0.9167, 0.5, 0.9583, 0.5, 0.9583, 0.25, 0.9167, 0.25, 0.9167, 0.75, 0.9583, 0.75, 0.9583, 0.5, 0.9167, 0.5, 0.9583, 1.0, 1.0, 1.0, 1.0, 0.75, 0.9583, 0.75, 0.9583, 0.25, 1.0, 0.25, 1.0, 0.0, 0.9583, 0.0, 0.9583, 0.5, 1.0, 0.5, 1.0, 0.25, 0.9583, 0.25, 0.9583, 0.75, 1.0, 0.75, 1.0, 0.5, 0.9583, 0.5, 0.0, 1.0, 0.02778, 1.0, 0.02778, 0.75, 0.0, 0.75, 0.0, 0.25, 0.02778, 0.25, 0.02778, 0.0, 0.0, 0.0, 0.0, 0.5, 0.02778, 0.5, 0.02778, 0.25, 0.0, 0.25, 0.0, 0.75, 0.02778, 0.75, 0.02778, 0.5, 0.0, 0.5, 0.02778, 1.0, 0.05556, 1.0, 0.05556, 0.75, 0.02778, 0.75, 0.02778, 0.25, 0.05556, 0.25, 0.05556, 0.0, 0.02778, 0.0, 0.02778, 0.5, 0.05556, 0.5, 0.05556, 0.25, 0.02778, 0.25, 0.02778, 0.75, 0.05556, 0.75, 0.05556, 0.5, 0.02778, 0.5, 0.05556, 1.0, 0.08333, 1.0, 0.08333, 0.75, 0.05556, 0.75, 0.05556, 0.25, 0.08333, 0.25, 0.08333, 0.0, 0.05556, 0.0, 0.05556, 0.5, 0.08333, 0.5, 0.08333, 0.25, 0.05556, 0.25, 0.05556, 0.75, 0.08333, 0.75, 0.08333, 0.5, 0.05556, 0.5, 0.08333, 1.0, 0.1111, 1.0, 0.1111, 0.75, 0.08333, 0.75, 0.08333, 0.25, 0.1111, 0.25, 0.1111, 0.0, 0.08333, 0.0, 0.08333, 0.5, 0.1111, 0.5, 0.1111, 0.25, 0.08333, 0.25, 0.08333, 0.75, 0.1111, 0.75, 0.1111, 0.5, 0.08333, 0.5, 0.1111, 1.0, 0.1389, 1.0, 0.1389, 0.75, 0.1111, 0.75, 0.1111, 0.25, 0.1389, 0.25, 0.1389, 0.0, 0.1111, 0.0, 0.1111, 0.5, 0.1389, 0.5, 0.1389, 0.25, 0.1111, 0.25, 0.1111, 0.75, 0.1389, 0.75, 0.1389, 0.5, 0.1111, 0.5, 0.1389, 1.0, 0.1667, 1.0, 0.1667, 0.75, 0.1389, 0.75, 0.1389, 0.25, 0.1667, 0.25, 0.1667, 0.0, 0.1389, 0.0, 0.1389, 0.5, 0.1667, 0.5, 0.1667, 0.25, 0.1389, 0.25, 0.1389, 0.75, 0.1667, 0.75, 0.1667, 0.5, 0.1389, 0.5, 0.1667, 1.0, 0.1944, 1.0, 0.1944, 0.75, 0.1667, 0.75, 0.1667, 0.25, 0.1944, 0.25, 0.1944, 0.0, 0.1667, 0.0, 0.1667, 0.5, 0.1944, 0.5, 0.1944, 0.25, 0.1667, 0.25, 0.1667, 0.75, 0.1944, 0.75, 0.1944, 0.5, 0.1667, 0.5, 0.1944, 1.0, 0.2222, 1.0, 0.2222, 0.75, 0.1944, 0.75, 0.1944, 0.25, 0.2222, 0.25, 0.2222, 0.0, 0.1944, 0.0, 0.1944, 0.5, 0.2222, 0.5, 0.2222, 0.25, 0.1944, 0.25, 0.1944, 0.75, 0.2222, 0.75, 0.2222, 0.5, 0.1944, 0.5, 0.2222, 1.0, 0.25, 1.0, 0.25, 0.75, 0.2222, 0.75, 0.2222, 0.25, 0.25, 0.25, 0.25, 0.0, 0.2222, 0.0, 0.2222, 0.5, 0.25, 0.5, 0.25, 0.25, 0.2222, 0.25, 0.2222, 0.75, 0.25, 0.75, 0.25, 0.5, 0.2222, 0.5, 0.25, 1.0, 0.2778, 1.0, 0.2778, 0.75, 0.25, 0.75, 0.25, 0.25, 0.2778, 0.25, 0.2778, 0.0, 0.25, 0.0, 0.25, 0.5, 0.2778, 0.5, 0.2778, 0.25, 0.25, 0.25, 0.25, 0.75, 0.2778, 0.75, 0.2778, 0.5, 0.25, 0.5, 0.2778, 1.0, 0.3056, 1.0, 0.3056, 0.75, 0.2778, 0.75, 0.2778, 0.25, 0.3056, 0.25, 0.3056, 0.0, 0.2778, 0.0, 0.2778, 0.5, 0.3056, 0.5, 0.3056, 0.25, 0.2778, 0.25, 0.2778, 0.75, 0.3056, 0.75, 0.3056, 0.5, 0.2778, 0.5, 0.3056, 1.0, 0.3333, 1.0, 0.3333, 0.75, 0.3056, 0.75, 0.3056, 0.25, 0.3333, 0.25, 0.3333, 0.0, 0.3056, 0.0, 0.3056, 0.5, 0.3333, 0.5, 0.3333, 0.25, 0.3056, 0.25, 0.3056, 0.75, 0.3333, 0.75, 0.3333, 0.5, 0.3056, 0.5, 0.3333, 1.0, 0.3611, 1.0, 0.3611, 0.75, 0.3333, 0.75, 0.3333, 0.25, 0.3611, 0.25, 0.3611, 0.0, 0.3333, 0.0, 0.3333, 0.5, 0.3611, 0.5, 0.3611, 0.25, 0.3333, 0.25, 0.3333, 0.75, 0.3611, 0.75, 0.3611, 0.5, 0.3333, 0.5, 0.3611, 1.0, 0.3889, 1.0, 0.3889, 0.75, 0.3611, 0.75, 0.3611, 0.25, 0.3889, 0.25, 0.3889, 0.0, 0.3611, 0.0, 0.3611, 0.5, 0.3889, 0.5, 0.3889, 0.25, 0.3611, 0.25, 0.3611, 0.75, 0.3889, 0.75, 0.3889, 0.5, 0.3611, 0.5, 0.3889, 1.0, 0.4167, 1.0, 0.4167, 0.75, 0.3889, 0.75, 0.3889, 0.25, 0.4167, 0.25, 0.4167, 0.0, 0.3889, 0.0, 0.3889, 0.5, 0.4167, 0.5, 0.4167, 0.25, 0.3889, 0.25, 0.3889, 0.75, 0.4167, 0.75, 0.4167, 0.5, 0.3889, 0.5, 0.4167, 1.0, 0.4444, 1.0, 0.4444, 0.75, 0.4167, 0.75, 0.4167, 0.25, 0.4444, 0.25, 0.4444, 0.0, 0.4167, 0.0, 0.4167, 0.5, 0.4444, 0.5, 0.4444, 0.25, 0.4167, 0.25, 0.4167, 0.75, 0.4444, 0.75, 0.4444, 0.5, 0.4167, 0.5, 0.4444, 1.0, 0.4722, 1.0, 0.4722, 0.75, 0.4444, 0.75, 0.4444, 0.25, 0.4722, 0.25, 0.4722, 0.0, 0.4444, 0.0, 0.4444, 0.5, 0.4722, 0.5, 0.4722, 0.25, 0.4444, 0.25, 0.4444, 0.75, 0.4722, 0.75, 0.4722, 0.5, 0.4444, 0.5, 0.4722, 1.0, 0.5, 1.0, 0.5, 0.75, 0.4722, 0.75, 0.4722, 0.25, 0.5, 0.25, 0.5, 0.0, 0.4722, 0.0, 0.4722, 0.5, 0.5, 0.5, 0.5, 0.25, 0.4722, 0.25, 0.4722, 0.75, 0.5, 0.75, 0.5, 0.5, 0.4722, 0.5, 0.5, 1.0, 0.5278, 1.0, 0.5278, 0.75, 0.5, 0.75, 0.5, 0.25, 0.5278, 0.25, 0.5278, 0.0, 0.5, 0.0, 0.5, 0.5, 0.5278, 0.5, 0.5278, 0.25, 0.5, 0.25, 0.5, 0.75, 0.5278, 0.75, 0.5278, 0.5, 0.5, 0.5, 0.5278, 1.0, 0.5556, 1.0, 0.5556, 0.75, 0.5278, 0.75, 0.5278, 0.25, 0.5556, 0.25, 0.5556, 0.0, 0.5278, 0.0, 0.5278, 0.5, 0.5556, 0.5, 0.5556, 0.25, 0.5278, 0.25, 0.5278, 0.75, 0.5556, 0.75, 0.5556, 0.5, 0.5278, 0.5, 0.5556, 1.0, 0.5833, 1.0, 0.5833, 0.75, 0.5556, 0.75, 0.5556, 0.25, 0.5833, 0.25, 0.5833, 0.0, 0.5556, 0.0, 0.5556, 0.5, 0.5833, 0.5, 0.5833, 0.25, 0.5556, 0.25, 0.5556, 0.75, 0.5833, 0.75, 0.5833, 0.5, 0.5556, 0.5, 0.5833, 1.0, 0.6111, 1.0, 0.6111, 0.75, 0.5833, 0.75, 0.5833, 0.25, 0.6111, 0.25, 0.6111, 0.0, 0.5833, 0.0, 0.5833, 0.5, 0.6111, 0.5, 0.6111, 0.25, 0.5833, 0.25, 0.5833, 0.75, 0.6111, 0.75, 0.6111, 0.5, 0.5833, 0.5, 0.6111, 1.0, 0.6389, 1.0, 0.6389, 0.75, 0.6111, 0.75, 0.6111, 0.25, 0.6389, 0.25, 0.6389, 0.0, 0.6111, 0.0, 0.6111, 0.5, 0.6389, 0.5, 0.6389, 0.25, 0.6111, 0.25, 0.6111, 0.75, 0.6389, 0.75, 0.6389, 0.5, 0.6111, 0.5, 0.6389, 1.0, 0.6667, 1.0, 0.6667, 0.75, 0.6389, 0.75, 0.6389, 0.25, 0.6667, 0.25, 0.6667, 0.0, 0.6389, 0.0, 0.6389, 0.5, 0.6667, 0.5, 0.6667, 0.25, 0.6389, 0.25, 0.6389, 0.75, 0.6667, 0.75, 0.6667, 0.5, 0.6389, 0.5, 0.6667, 1.0, 0.6944, 1.0, 0.6944, 0.75, 0.6667, 0.75, 0.6667, 0.25, 0.6944, 0.25, 0.6944, 0.0, 0.6667, 0.0, 0.6667, 0.5, 0.6944, 0.5, 0.6944, 0.25, 0.6667, 0.25, 0.6667, 0.75, 0.6944, 0.75, 0.6944, 0.5, 0.6667, 0.5, 0.6944, 1.0, 0.7222, 1.0, 0.7222, 0.75, 0.6944, 0.75, 0.6944, 0.25, 0.7222, 0.25, 0.7222, 0.0, 0.6944, 0.0, 0.6944, 0.5, 0.7222, 0.5, 0.7222, 0.25, 0.6944, 0.25, 0.6944, 0.75, 0.7222, 0.75, 0.7222, 0.5, 0.6944, 0.5, 0.7222, 1.0, 0.75, 1.0, 0.75, 0.75, 0.7222, 0.75, 0.7222, 0.25, 0.75, 0.25, 0.75, 0.0, 0.7222, 0.0, 0.7222, 0.5, 0.75, 0.5, 0.75, 0.25, 0.7222, 0.25, 0.7222, 0.75, 0.75, 0.75, 0.75, 0.5, 0.7222, 0.5, 0.75, 1.0, 0.7778, 1.0, 0.7778, 0.75, 0.75, 0.75, 0.75, 0.25, 0.7778, 0.25, 0.7778, 0.0, 0.75, 0.0, 0.75, 0.5, 0.7778, 0.5, 0.7778, 0.25, 0.75, 0.25, 0.75, 0.75, 0.7778, 0.75, 0.7778, 0.5, 0.75, 0.5, 0.7778, 1.0, 0.8056, 1.0, 0.8056, 0.75, 0.7778, 0.75, 0.7778, 0.25, 0.8056, 0.25, 0.8056, 0.0, 0.7778, 0.0, 0.7778, 0.5, 0.8056, 0.5, 0.8056, 0.25, 0.7778, 0.25, 0.7778, 0.75, 0.8056, 0.75, 0.8056, 0.5, 0.7778, 0.5, 0.8056, 1.0, 0.8333, 1.0, 0.8333, 0.75, 0.8056, 0.75, 0.8056, 0.25, 0.8333, 0.25, 0.8333, 0.0, 0.8056, 0.0, 0.8056, 0.5, 0.8333, 0.5, 0.8333, 0.25, 0.8056, 0.25, 0.8056, 0.75, 0.8333, 0.75, 0.8333, 0.5, 0.8056, 0.5, 0.8333, 1.0, 0.8611, 1.0, 0.8611, 0.75, 0.8333, 0.75, 0.8333, 0.25, 0.8611, 0.25, 0.8611, 0.0, 0.8333, 0.0, 0.8333, 0.5, 0.8611, 0.5, 0.8611, 0.25, 0.8333, 0.25, 0.8333, 0.75, 0.8611, 0.75, 0.8611, 0.5, 0.8333, 0.5, 0.8611, 1.0, 0.8889, 1.0, 0.8889, 0.75, 0.8611, 0.75, 0.8611, 0.25, 0.8889, 0.25, 0.8889, 0.0, 0.8611, 0.0, 0.8611, 0.5, 0.8889, 0.5, 0.8889, 0.25, 0.8611, 0.25, 0.8611, 0.75, 0.8889, 0.75, 0.8889, 0.5, 0.8611, 0.5, 0.8889, 1.0, 0.9167, 1.0, 0.9167, 0.75, 0.8889, 0.75, 0.8889, 0.25, 0.9167, 0.25, 0.9167, 0.0, 0.8889, 0.0, 0.8889, 0.5, 0.9167, 0.5, 0.9167, 0.25, 0.8889, 0.25, 0.8889, 0.75, 0.9167, 0.75, 0.9167, 0.5, 0.8889, 0.5, 0.9167, 1.0, 0.9444, 1.0, 0.9444, 0.75, 0.9167, 0.75, 0.9167, 0.25, 0.9444, 0.25, 0.9444, 0.0, 0.9167, 0.0, 0.9167, 0.5, 0.9444, 0.5, 0.9444, 0.25, 0.9167, 0.25, 0.9167, 0.75, 0.9444, 0.75, 0.9444, 0.5, 0.9167, 0.5, 0.9444, 1.0, 0.9722, 1.0, 0.9722, 0.75, 0.9444, 0.75, 0.9444, 0.25, 0.9722, 0.25, 0.9722, 0.0, 0.9444, 0.0, 0.9444, 0.5, 0.9722, 0.5, 0.9722, 0.25, 0.9444, 0.25, 0.9444, 0.75, 0.9722, 0.75, 0.9722, 0.5, 0.9444, 0.5, 0.9722, 1.0, 1.0, 1.0, 1.0, 0.75, 0.9722, 0.75, 0.9722, 0.25, 1.0, 0.25, 1.0, 0.0, 0.9722, 0.0, 0.9722, 0.5, 1.0, 0.5, 1.0, 0.25, 0.9722, 0.25, 0.9722, 0.75, 1.0, 0.75, 1.0, 0.5, 0.9722, 0.5])
me_b_ziercurve.auto_texspace = False
me_b_ziercurve.update()
me_sphere_002 = bpy.data.meshes.new('Sphere.002')
me_sphere_002.from_pydata([(0.09826, 1.493, 3.626), (0.2375, 1.676, 3.403), (0.3098, 1.771, 2.943), (0.18, 1.653, 2.545), (-0.08161, 1.294, 2.377), (0.1744, 1.347, 3.628), (0.3568, 1.43, 3.403), (0.4029, 1.419, 3.085), (0.2751, 1.388, 2.71), (0.003778, 1.187, 2.419), (0.15, 1.13, 3.582), (0.3198, 1.011, 3.366), (0.3416, 0.9753, 3.069), (0.2323, 0.9861, 2.724), (-0.01637, 1.007, 2.442), (0.04975, 0.8676, 3.569), (0.1664, 0.492, 3.389), (0.1569, 0.412, 3.065), (0.04693, 0.5743, 2.744), (-0.1324, 0.8171, 2.442), (-0.1363, 0.8352, 3.534), (-0.1408, 0.3671, 3.322), (-0.1816, 0.2485, 3.0), (-0.2324, 0.397, 2.703), (-0.297, 0.6947, 2.42), (-0.2977, 0.9227, 3.494), (-0.4632, 0.5612, 3.232), (-0.5539, 0.4514, 2.883), (-0.5476, 0.5372, 2.607), (-0.4655, 0.7222, 2.361), (-0.09611, 1.226, 3.677), (-0.3823, 1.123, 3.509), (-0.6561, 0.949, 3.18), (-0.7811, 0.8302, 2.809), (-0.7348, 0.7859, 2.515), (-0.5582, 0.8428, 2.329), (-0.2899, 0.9899, 2.292), (-0.3473, 1.316, 3.544), (-0.6019, 1.305, 3.201), (-0.7414, 1.222, 2.8), (-0.7115, 1.105, 2.493), (-0.5436, 1.019, 2.314), (-0.2197, 1.451, 3.573), (-0.3352, 1.613, 3.261), (-0.4466, 1.604, 2.871), (-0.4759, 1.459, 2.515), (-0.4259, 1.195, 2.31), (-0.05444, 1.532, 3.609), (-0.0262, 1.747, 3.359), (0.004118, 1.854, 2.876), (-0.08909, 1.672, 2.482), (-0.2455, 1.304, 2.333), (-0.2399, 1.153, 2.311)], [], [(50, 49, 2, 3), (48, 47, 0, 1), (51, 50, 3, 4), (49, 48, 1, 2), (41, 46, 36, 35), (4, 3, 8, 9), (2, 1, 6, 7), (9, 14, 19, 36), (3, 2, 7, 8), (1, 0, 5, 6), (9, 8, 13, 14), (7, 6, 11, 12), (42, 30, 0, 47), (8, 7, 12, 13), (6, 5, 10, 11), (14, 13, 18, 19), (12, 11, 16, 17), (13, 12, 17, 18), (11, 10, 15, 16), (17, 16, 21, 22), (36, 19, 24), (18, 17, 22, 23), (16, 15, 20, 21), (19, 18, 23, 24), (29, 35, 36, 24), (30, 20, 15, 10), (23, 22, 27, 28), (21, 20, 25, 26), (24, 23, 28, 29), (22, 21, 26, 27), (28, 27, 33, 34), (26, 25, 31, 32), (29, 28, 34, 35), (27, 26, 32, 33), (30, 42, 37, 31), (34, 33, 39, 40), (32, 31, 37, 38), (35, 34, 40, 41), (33, 32, 38, 39), (30, 10, 5, 0), (40, 39, 44, 45), (38, 37, 42, 43), (41, 40, 45, 46), (39, 38, 43, 44), (45, 44, 49, 50), (43, 42, 47, 48), (46, 45, 50, 51), (44, 43, 48, 49), (30, 31, 25, 20), (4, 9, 36, 52, 51), (52, 36, 46, 51)])
me_sphere_002.polygons.foreach_set('use_smooth', [True] * 51)
_uv = me_sphere_002.uv_layers.new(name='UVMap')
_uv.uv.foreach_set('vector', [0.0, 0.0, 1.0, 0.0, 1.0, 1.0, 0.0, 1.0, 0.0, 0.0, 1.0, 0.0, 1.0, 1.0, 0.0, 1.0, 0.0, 0.0, 1.0, 0.0, 1.0, 1.0, 0.0, 1.0, 0.0, 0.0, 1.0, 0.0, 1.0, 1.0, 0.0, 1.0, 0.0, 0.0, 1.0, 0.0, 1.0, 1.0, 0.0, 1.0, 0.0, 0.0, 1.0, 0.0, 1.0, 1.0, 0.0, 1.0, 0.0, 0.0, 1.0, 0.0, 1.0, 1.0, 0.0, 1.0, 0.0, 0.0, 1.0, 0.0, 1.0, 1.0, 0.0, 1.0, 0.0, 0.0, 1.0, 0.0, 1.0, 1.0, 0.0, 1.0, 0.0, 0.0, 1.0, 0.0, 1.0, 1.0, 0.0, 1.0, 0.0, 0.0, 1.0, 0.0, 1.0, 1.0, 0.0, 1.0, 0.0, 0.0, 1.0, 0.0, 1.0, 1.0, 0.0, 1.0, 0.0, 0.0, 1.0, 0.0, 1.0, 1.0, 0.0, 1.0, 0.0, 0.0, 1.0, 0.0, 1.0, 1.0, 0.0, 1.0, 0.0, 0.0, 1.0, 0.0, 1.0, 1.0, 0.0, 1.0, 0.0, 0.0, 1.0, 0.0, 1.0, 1.0, 0.0, 1.0, 0.0, 0.0, 1.0, 0.0, 1.0, 1.0, 0.0, 1.0, 0.0, 0.0, 1.0, 0.0, 1.0, 1.0, 0.0, 1.0, 0.0, 0.0, 1.0, 0.0, 1.0, 1.0, 0.0, 1.0, 0.0, 0.0, 1.0, 0.0, 1.0, 1.0, 0.0, 1.0, 0.0, 0.0, 1.0, 0.0, 1.0, 1.0, 0.0, 0.0, 1.0, 0.0, 1.0, 1.0, 0.0, 1.0, 0.0, 0.0, 1.0, 0.0, 1.0, 1.0, 0.0, 1.0, 0.0, 0.0, 1.0, 0.0, 1.0, 1.0, 0.0, 1.0, 0.0, 0.0, 1.0, 0.0, 1.0, 1.0, 0.0, 1.0, 0.0, 0.0, 1.0, 0.0, 1.0, 1.0, 0.0, 1.0, 0.0, 0.0, 1.0, 0.0, 1.0, 1.0, 0.0, 1.0, 0.0, 0.0, 1.0, 0.0, 1.0, 1.0, 0.0, 1.0, 0.0, 0.0, 1.0, 0.0, 1.0, 1.0, 0.0, 1.0, 0.0, 0.0, 1.0, 0.0, 1.0, 1.0, 0.0, 1.0, 0.0, 0.0, 1.0, 0.0, 1.0, 1.0, 0.0, 1.0, 0.0, 0.0, 1.0, 0.0, 1.0, 1.0, 0.0, 1.0, 0.0, 0.0, 1.0, 0.0, 1.0, 1.0, 0.0, 1.0, 0.0, 0.0, 1.0, 0.0, 1.0, 1.0, 0.0, 1.0, 0.0, 0.0, 1.0, 0.0, 1.0, 1.0, 0.0, 1.0, 0.0, 0.0, 1.0, 0.0, 1.0, 1.0, 0.0, 1.0, 0.0, 0.0, 1.0, 0.0, 1.0, 1.0, 0.0, 1.0, 0.0, 0.0, 1.0, 0.0, 1.0, 1.0, 0.0, 1.0, 0.0, 0.0, 1.0, 0.0, 1.0, 1.0, 0.0, 1.0, 0.0, 0.0, 1.0, 0.0, 1.0, 1.0, 0.0, 1.0, 0.0, 0.0, 1.0, 0.0, 1.0, 1.0, 0.0, 1.0, 0.0, 0.0, 1.0, 0.0, 1.0, 1.0, 0.0, 1.0, 0.0, 0.0, 1.0, 0.0, 1.0, 1.0, 0.0, 1.0, 0.0, 0.0, 1.0, 0.0, 1.0, 1.0, 0.0, 1.0, 0.0, 0.0, 1.0, 0.0, 1.0, 1.0, 0.0, 1.0, 0.0, 0.0, 1.0, 0.0, 1.0, 1.0, 0.0, 1.0, 0.0, 0.0, 1.0, 0.0, 1.0, 1.0, 0.0, 1.0, 0.0, 0.0, 1.0, 0.0, 1.0, 1.0, 0.0, 1.0, 0.0, 0.0, 1.0, 0.0, 1.0, 1.0, 0.0, 1.0, 0.5, 1.0, 0.9755, 0.6545, 0.7939, 0.09549, 0.2061, 0.09549, 0.02447, 0.6545, 0.0, 0.0, 1.0, 0.0, 1.0, 1.0, 0.0, 1.0])
me_sphere_002.update()
me_sphere_003 = bpy.data.meshes.new('Sphere.003')
me_sphere_003.from_pydata([(-0.08846, 0.6783, 3.208), (-0.0772, 0.8212, 2.817), (-0.0591, 0.8705, 2.382), (-0.1073, 0.7945, 1.973), (-0.3088, 0.5342, 1.69), (0.1475, 0.5457, 3.231), (0.3705, 0.6647, 2.848), (0.4297, 0.642, 2.354), (0.2553, 0.5331, 1.934), (-0.1295, 0.3597, 1.678), (0.2065, 0.2646, 3.284), (0.4223, 0.2178, 2.883), (0.4334, 0.1439, 2.359), (0.2553, 0.1033, 1.934), (-0.1295, 0.1115, 1.678), (0.03797, -0.1336, 3.319), (0.06216, -0.3976, 2.867), (-0.01783, -0.4923, 2.388), (-0.09966, -0.3393, 1.976), (-0.3088, -0.1154, 1.69), (-0.2729, -0.4628, 3.373), (-0.3445, -0.7529, 2.906), (-0.4329, -0.7722, 2.394), (-0.5263, -0.5479, 1.991), (-0.5642, -0.21, 1.698), (-0.5396, -0.4569, 3.421), (-0.7472, -0.763, 2.991), (-0.923, -0.6791, 2.431), (-0.9389, -0.4228, 1.992), (-0.7991, -0.1348, 1.699), (-0.2687, 0.2004, 3.503), (-0.7172, -0.1886, 3.472), (-1.077, -0.3468, 3.044), (-1.261, -0.2114, 2.444), (-1.196, -0.06621, 2.002), (-0.944, 0.06473, 1.7), (-0.5655, 0.1931, 1.589), (-0.7558, 0.2171, 3.476), (-1.144, 0.3862, 3.061), (-1.285, 0.4217, 2.481), (-1.208, 0.3834, 2.009), (-0.9468, 0.3164, 1.698), (-0.6625, 0.5424, 3.368), (-0.9195, 0.8065, 2.975), (-1.013, 0.8676, 2.463), (-0.9735, 0.7547, 1.992), (-0.8015, 0.5179, 1.697), (-0.4172, 0.6844, 3.275), (-0.5338, 0.9158, 2.873), (-0.5613, 1.009, 2.41), (-0.5655, 0.8885, 1.991), (-0.5655, 0.5946, 1.697), (-0.5206, 0.4046, 1.649)], [], [(50, 49, 2, 3), (48, 47, 0, 1), (51, 50, 3, 4), (49, 48, 1, 2), (41, 46, 36, 35), (4, 3, 8, 9), (2, 1, 6, 7), (9, 14, 19, 36), (3, 2, 7, 8), (1, 0, 5, 6), (9, 8, 13, 14), (7, 6, 11, 12), (42, 30, 0, 47), (8, 7, 12, 13), (6, 5, 10, 11), (14, 13, 18, 19), (12, 11, 16, 17), (13, 12, 17, 18), (11, 10, 15, 16), (17, 16, 21, 22), (36, 19, 24), (18, 17, 22, 23), (16, 15, 20, 21), (19, 18, 23, 24), (29, 35, 36, 24), (30, 20, 15, 10), (23, 22, 27, 28), (21, 20, 25, 26), (24, 23, 28, 29), (22, 21, 26, 27), (28, 27, 33, 34), (26, 25, 31, 32), (29, 28, 34, 35), (27, 26, 32, 33), (30, 42, 37, 31), (34, 33, 39, 40), (32, 31, 37, 38), (35, 34, 40, 41), (33, 32, 38, 39), (30, 10, 5, 0), (40, 39, 44, 45), (38, 37, 42, 43), (41, 40, 45, 46), (39, 38, 43, 44), (45, 44, 49, 50), (43, 42, 47, 48), (46, 45, 50, 51), (44, 43, 48, 49), (30, 31, 25, 20), (4, 9, 36, 52, 51), (52, 36, 46, 51)])
me_sphere_003.polygons.foreach_set('use_smooth', [True] * 51)
_uv = me_sphere_003.uv_layers.new(name='UVMap')
_uv.uv.foreach_set('vector', [0.0, 0.0, 1.0, 0.0, 1.0, 1.0, 0.0, 1.0, 0.0, 0.0, 1.0, 0.0, 1.0, 1.0, 0.0, 1.0, 0.0, 0.0, 1.0, 0.0, 1.0, 1.0, 0.0, 1.0, 0.0, 0.0, 1.0, 0.0, 1.0, 1.0, 0.0, 1.0, 0.0, 0.0, 1.0, 0.0, 1.0, 1.0, 0.0, 1.0, 0.0, 0.0, 1.0, 0.0, 1.0, 1.0, 0.0, 1.0, 0.0, 0.0, 1.0, 0.0, 1.0, 1.0, 0.0, 1.0, 0.0, 0.0, 1.0, 0.0, 1.0, 1.0, 0.0, 1.0, 0.0, 0.0, 1.0, 0.0, 1.0, 1.0, 0.0, 1.0, 0.0, 0.0, 1.0, 0.0, 1.0, 1.0, 0.0, 1.0, 0.0, 0.0, 1.0, 0.0, 1.0, 1.0, 0.0, 1.0, 0.0, 0.0, 1.0, 0.0, 1.0, 1.0, 0.0, 1.0, 0.0, 0.0, 1.0, 0.0, 1.0, 1.0, 0.0, 1.0, 0.0, 0.0, 1.0, 0.0, 1.0, 1.0, 0.0, 1.0, 0.0, 0.0, 1.0, 0.0, 1.0, 1.0, 0.0, 1.0, 0.0, 0.0, 1.0, 0.0, 1.0, 1.0, 0.0, 1.0, 0.0, 0.0, 1.0, 0.0, 1.0, 1.0, 0.0, 1.0, 0.0, 0.0, 1.0, 0.0, 1.0, 1.0, 0.0, 1.0, 0.0, 0.0, 1.0, 0.0, 1.0, 1.0, 0.0, 1.0, 0.0, 0.0, 1.0, 0.0, 1.0, 1.0, 0.0, 1.0, 0.0, 0.0, 1.0, 0.0, 1.0, 1.0, 0.0, 0.0, 1.0, 0.0, 1.0, 1.0, 0.0, 1.0, 0.0, 0.0, 1.0, 0.0, 1.0, 1.0, 0.0, 1.0, 0.0, 0.0, 1.0, 0.0, 1.0, 1.0, 0.0, 1.0, 0.0, 0.0, 1.0, 0.0, 1.0, 1.0, 0.0, 1.0, 0.0, 0.0, 1.0, 0.0, 1.0, 1.0, 0.0, 1.0, 0.0, 0.0, 1.0, 0.0, 1.0, 1.0, 0.0, 1.0, 0.0, 0.0, 1.0, 0.0, 1.0, 1.0, 0.0, 1.0, 0.0, 0.0, 1.0, 0.0, 1.0, 1.0, 0.0, 1.0, 0.0, 0.0, 1.0, 0.0, 1.0, 1.0, 0.0, 1.0, 0.0, 0.0, 1.0, 0.0, 1.0, 1.0, 0.0, 1.0, 0.0, 0.0, 1.0, 0.0, 1.0, 1.0, 0.0, 1.0, 0.0, 0.0, 1.0, 0.0, 1.0, 1.0, 0.0, 1.0, 0.0, 0.0, 1.0, 0.0, 1.0, 1.0, 0.0, 1.0, 0.0, 0.0, 1.0, 0.0, 1.0, 1.0, 0.0, 1.0, 0.0, 0.0, 1.0, 0.0, 1.0, 1.0, 0.0, 1.0, 0.0, 0.0, 1.0, 0.0, 1.0, 1.0, 0.0, 1.0, 0.0, 0.0, 1.0, 0.0, 1.0, 1.0, 0.0, 1.0, 0.0, 0.0, 1.0, 0.0, 1.0, 1.0, 0.0, 1.0, 0.0, 0.0, 1.0, 0.0, 1.0, 1.0, 0.0, 1.0, 0.0, 0.0, 1.0, 0.0, 1.0, 1.0, 0.0, 1.0, 0.0, 0.0, 1.0, 0.0, 1.0, 1.0, 0.0, 1.0, 0.0, 0.0, 1.0, 0.0, 1.0, 1.0, 0.0, 1.0, 0.0, 0.0, 1.0, 0.0, 1.0, 1.0, 0.0, 1.0, 0.0, 0.0, 1.0, 0.0, 1.0, 1.0, 0.0, 1.0, 0.0, 0.0, 1.0, 0.0, 1.0, 1.0, 0.0, 1.0, 0.0, 0.0, 1.0, 0.0, 1.0, 1.0, 0.0, 1.0, 0.0, 0.0, 1.0, 0.0, 1.0, 1.0, 0.0, 1.0, 0.0, 0.0, 1.0, 0.0, 1.0, 1.0, 0.0, 1.0, 0.5, 1.0, 0.9755, 0.6545, 0.7939, 0.09549, 0.2061, 0.09549, 0.02447, 0.6545, 0.0, 0.0, 1.0, 0.0, 1.0, 1.0, 0.0, 1.0])
me_sphere_003.update()
me_sphere_004 = bpy.data.meshes.new('Sphere.004')
me_sphere_004.from_pydata([(0.6084, 0.4299, 4.289), (0.8012, 0.7811, 3.937), (0.8929, 0.906, 3.477), (0.8207, 0.8067, 3.019), (0.6036, 0.5245, 2.659), (0.8393, 0.05172, 4.342), (1.15, 0.2248, 3.968), (1.262, 0.341, 3.497), (1.119, 0.3164, 3.027), (0.7192, 0.2317, 2.621), (0.8445, -0.4309, 4.429), (1.258, -0.5533, 4.043), (1.393, -0.5389, 3.53), (1.078, -0.4365, 2.954), (0.6077, -0.1691, 2.53), (0.5487, -0.789, 4.509), (0.8047, -1.177, 4.089), (0.8086, -1.278, 3.483), (0.6277, -1.0, 2.889), (0.3099, -0.4697, 2.441), (0.2613, -0.8939, 4.532), (0.1595, -1.396, 4.158), (0.03958, -1.491, 3.484), (-0.02871, -1.175, 2.787), (0.01518, -0.5665, 2.406), (-0.07356, -0.7304, 4.514), (-0.3699, -1.084, 4.125), (-0.5526, -1.11, 3.431), (-0.5298, -0.8819, 2.762), (-0.227, -0.4315, 2.4), (0.3346, -0.09341, 4.513), (-0.2439, -0.3119, 4.443), (-0.5624, -0.3343, 4.011), (-0.6824, -0.2826, 3.408), (-0.5888, -0.2186, 2.851), (-0.2929, -0.1002, 2.438), (0.2286, 0.09893, 2.401), (-0.1583, 0.1571, 4.348), (-0.4214, 0.3749, 3.951), (-0.5205, 0.4465, 3.47), (-0.4479, 0.3908, 2.947), (-0.1865, 0.2612, 2.532), (0.05568, 0.4858, 4.29), (-0.1116, 0.8068, 3.934), (-0.1837, 0.906, 3.477), (-0.1167, 0.8047, 3.011), (0.03482, 0.5152, 2.608), (0.3322, 0.5826, 4.277), (0.3546, 0.9582, 3.934), (0.3546, 1.081, 3.477), (0.3546, 0.9582, 3.019), (0.331, 0.6135, 2.648), (0.3462, 0.379, 2.546)], [], [(50, 49, 2, 3), (48, 47, 0, 1), (51, 50, 3, 4), (49, 48, 1, 2), (41, 46, 36, 35), (4, 3, 8, 9), (2, 1, 6, 7), (9, 14, 19, 36), (3, 2, 7, 8), (1, 0, 5, 6), (9, 8, 13, 14), (7, 6, 11, 12), (42, 30, 0, 47), (8, 7, 12, 13), (6, 5, 10, 11), (14, 13, 18, 19), (12, 11, 16, 17), (13, 12, 17, 18), (11, 10, 15, 16), (17, 16, 21, 22), (36, 19, 24), (18, 17, 22, 23), (16, 15, 20, 21), (19, 18, 23, 24), (29, 35, 36, 24), (30, 20, 15, 10), (23, 22, 27, 28), (21, 20, 25, 26), (24, 23, 28, 29), (22, 21, 26, 27), (28, 27, 33, 34), (26, 25, 31, 32), (29, 28, 34, 35), (27, 26, 32, 33), (30, 42, 37, 31), (34, 33, 39, 40), (32, 31, 37, 38), (35, 34, 40, 41), (33, 32, 38, 39), (30, 10, 5, 0), (40, 39, 44, 45), (38, 37, 42, 43), (41, 40, 45, 46), (39, 38, 43, 44), (45, 44, 49, 50), (43, 42, 47, 48), (46, 45, 50, 51), (44, 43, 48, 49), (30, 31, 25, 20), (4, 9, 36, 52, 51), (52, 36, 46, 51)])
me_sphere_004.polygons.foreach_set('use_smooth', [True] * 51)
_uv = me_sphere_004.uv_layers.new(name='UVMap')
_uv.uv.foreach_set('vector', [0.0, 0.0, 1.0, 0.0, 1.0, 1.0, 0.0, 1.0, 0.0, 0.0, 1.0, 0.0, 1.0, 1.0, 0.0, 1.0, 0.0, 0.0, 1.0, 0.0, 1.0, 1.0, 0.0, 1.0, 0.0, 0.0, 1.0, 0.0, 1.0, 1.0, 0.0, 1.0, 0.0, 0.0, 1.0, 0.0, 1.0, 1.0, 0.0, 1.0, 0.0, 0.0, 1.0, 0.0, 1.0, 1.0, 0.0, 1.0, 0.0, 0.0, 1.0, 0.0, 1.0, 1.0, 0.0, 1.0, 0.0, 0.0, 1.0, 0.0, 1.0, 1.0, 0.0, 1.0, 0.0, 0.0, 1.0, 0.0, 1.0, 1.0, 0.0, 1.0, 0.0, 0.0, 1.0, 0.0, 1.0, 1.0, 0.0, 1.0, 0.0, 0.0, 1.0, 0.0, 1.0, 1.0, 0.0, 1.0, 0.0, 0.0, 1.0, 0.0, 1.0, 1.0, 0.0, 1.0, 0.0, 0.0, 1.0, 0.0, 1.0, 1.0, 0.0, 1.0, 0.0, 0.0, 1.0, 0.0, 1.0, 1.0, 0.0, 1.0, 0.0, 0.0, 1.0, 0.0, 1.0, 1.0, 0.0, 1.0, 0.0, 0.0, 1.0, 0.0, 1.0, 1.0, 0.0, 1.0, 0.0, 0.0, 1.0, 0.0, 1.0, 1.0, 0.0, 1.0, 0.0, 0.0, 1.0, 0.0, 1.0, 1.0, 0.0, 1.0, 0.0, 0.0, 1.0, 0.0, 1.0, 1.0, 0.0, 1.0, 0.0, 0.0, 1.0, 0.0, 1.0, 1.0, 0.0, 1.0, 0.0, 0.0, 1.0, 0.0, 1.0, 1.0, 0.0, 0.0, 1.0, 0.0, 1.0, 1.0, 0.0, 1.0, 0.0, 0.0, 1.0, 0.0, 1.0, 1.0, 0.0, 1.0, 0.0, 0.0, 1.0, 0.0, 1.0, 1.0, 0.0, 1.0, 0.0, 0.0, 1.0, 0.0, 1.0, 1.0, 0.0, 1.0, 0.0, 0.0, 1.0, 0.0, 1.0, 1.0, 0.0, 1.0, 0.0, 0.0, 1.0, 0.0, 1.0, 1.0, 0.0, 1.0, 0.0, 0.0, 1.0, 0.0, 1.0, 1.0, 0.0, 1.0, 0.0, 0.0, 1.0, 0.0, 1.0, 1.0, 0.0, 1.0, 0.0, 0.0, 1.0, 0.0, 1.0, 1.0, 0.0, 1.0, 0.0, 0.0, 1.0, 0.0, 1.0, 1.0, 0.0, 1.0, 0.0, 0.0, 1.0, 0.0, 1.0, 1.0, 0.0, 1.0, 0.0, 0.0, 1.0, 0.0, 1.0, 1.0, 0.0, 1.0, 0.0, 0.0, 1.0, 0.0, 1.0, 1.0, 0.0, 1.0, 0.0, 0.0, 1.0, 0.0, 1.0, 1.0, 0.0, 1.0, 0.0, 0.0, 1.0, 0.0, 1.0, 1.0, 0.0, 1.0, 0.0, 0.0, 1.0, 0.0, 1.0, 1.0, 0.0, 1.0, 0.0, 0.0, 1.0, 0.0, 1.0, 1.0, 0.0, 1.0, 0.0, 0.0, 1.0, 0.0, 1.0, 1.0, 0.0, 1.0, 0.0, 0.0, 1.0, 0.0, 1.0, 1.0, 0.0, 1.0, 0.0, 0.0, 1.0, 0.0, 1.0, 1.0, 0.0, 1.0, 0.0, 0.0, 1.0, 0.0, 1.0, 1.0, 0.0, 1.0, 0.0, 0.0, 1.0, 0.0, 1.0, 1.0, 0.0, 1.0, 0.0, 0.0, 1.0, 0.0, 1.0, 1.0, 0.0, 1.0, 0.0, 0.0, 1.0, 0.0, 1.0, 1.0, 0.0, 1.0, 0.0, 0.0, 1.0, 0.0, 1.0, 1.0, 0.0, 1.0, 0.0, 0.0, 1.0, 0.0, 1.0, 1.0, 0.0, 1.0, 0.0, 0.0, 1.0, 0.0, 1.0, 1.0, 0.0, 1.0, 0.0, 0.0, 1.0, 0.0, 1.0, 1.0, 0.0, 1.0, 0.5, 1.0, 0.9755, 0.6545, 0.7939, 0.09549, 0.2061, 0.09549, 0.02447, 0.6545, 0.0, 0.0, 1.0, 0.0, 1.0, 1.0, 0.0, 1.0])
me_sphere_004.update()

# ---- objects
ob_b_ziercurve = bpy.data.objects.new('BézierCurve', me_b_ziercurve)
ob_sphere_001 = bpy.data.objects.new('Sphere.001', me_sphere_002)
ob_sphere_002 = bpy.data.objects.new('Sphere.002', me_sphere_003)
ob_sphere_003 = bpy.data.objects.new('Sphere.003', me_sphere_004)

# ---- transforms, parenting, visibility, modifiers, constraints
ob_b_ziercurve.location = (0.0, 0.0, 0.0)
ob_sphere_001.parent = ob_b_ziercurve
ob_sphere_001.location = (0.0, 0.0, 0.0)
ob_sphere_002.parent = ob_b_ziercurve
ob_sphere_002.location = (0.0, 0.0, 0.0)
ob_sphere_003.parent = ob_b_ziercurve
ob_sphere_003.location = (0.0, 0.0, 0.0)

# ---- collection membership
col_collection.objects.link(ob_b_ziercurve)
col_collection.objects.link(ob_sphere_001)
col_collection.objects.link(ob_sphere_002)
col_collection.objects.link(ob_sphere_003)

# ---- scene / render settings (as saved in the file)
scene.frame_start = 1; scene.frame_end = 250; scene.frame_set(1)
scene.render.engine = 'BLENDER_EEVEE_NEXT'
bpy.context.view_layer.update()

# ---- added for rendering (the .blend has no active camera and no usable light): camera, sun
cam_auto = bpy.data.cameras.new('AutoCamera')
cam_auto.lens = 50.0
cam_auto.sensor_width = 36.0
cam_auto.clip_end = 1000.0
ob_auto_camera = bpy.data.objects.new('AutoCamera', cam_auto)
scene.collection.objects.link(ob_auto_camera)
ob_auto_camera.location = (5.82457, -6.74281, 6.88245)
ob_auto_camera.rotation_euler = (1.09748, -7.21219e-08, 0.694738)
scene.camera = ob_auto_camera
light_auto_sun = bpy.data.lights.new('AutoSun', 'SUN')
light_auto_sun.energy = 3.0
light_auto_sun.angle = 0.0523599
ob_auto_sun = bpy.data.objects.new('AutoSun', light_auto_sun)
scene.collection.objects.link(ob_auto_sun)
ob_auto_sun.rotation_euler = (0.872665, 0.174533, 0.523599)
bpy.context.view_layer.update()
